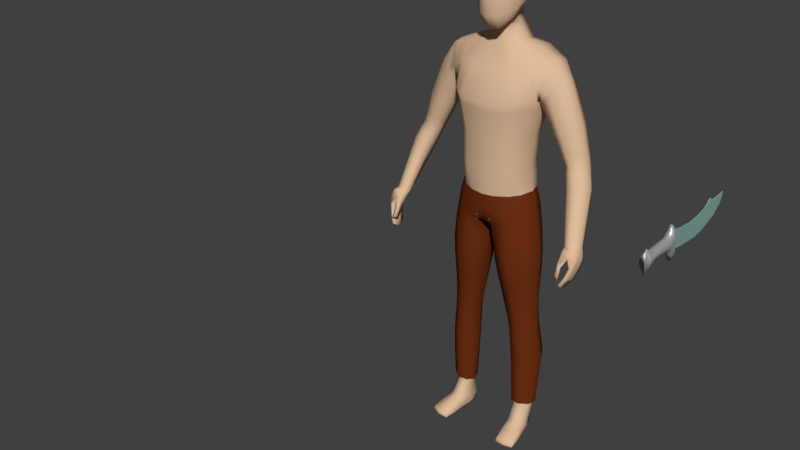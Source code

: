 # Source: HeroT.blend  (saved by Blender 2.79.0; exported with 4.5.12 LTS)
import bpy
from mathutils import Matrix  # noqa: F401  (used for matrix-valued properties, if any)

bpy.ops.wm.read_factory_settings(use_empty=True)
scene = bpy.context.scene
scene.name = 'Scene'

# ---- collections
col_collection_1 = bpy.data.collections.new('Collection 1'); scene.collection.children.link(col_collection_1)
col_collection_2 = bpy.data.collections.new('Collection 2'); scene.collection.children.link(col_collection_2)
col_collection_11 = bpy.data.collections.new('Collection 11'); scene.collection.children.link(col_collection_11)
col_collection_11.hide_render = True
col_collection_11.hide_viewport = True

# ---- materials (node trees are filled in below, after node groups)
mat_skin = bpy.data.materials.new('Skin')
mat_skin.alpha_threshold = 0.0
mat_skin.roughness = 0.5
mat_skin.line_color = (0.0, 0.0, 0.0, 1.0)
mat_frozen_steel_001 = bpy.data.materials.new('Frozen-Steel.001')
mat_frozen_steel_001.alpha_threshold = 0.0
mat_frozen_steel_001.roughness = 0.5
mat_frozen_steel_001.line_color = (0.0, 0.0, 0.0, 1.0)
mat_steel_001 = bpy.data.materials.new('Steel.001')
mat_steel_001.alpha_threshold = 0.0
mat_steel_001.roughness = 0.5
mat_pants = bpy.data.materials.new('Pants')
mat_pants.alpha_threshold = 0.0
mat_pants.roughness = 0.5
mat_pants.line_color = (0.0, 0.0, 0.0, 1.0)

# ---- material node trees
mat_skin.use_nodes = True; mat_skin.node_tree.nodes.clear()
_N = mat_skin.node_tree.nodes; _L = mat_skin.node_tree.links
n0 = _N.new('ShaderNodeOutputMaterial'); n0.name = 'Material Output'; n0.location = (300, 300)
n1 = _N.new('ShaderNodeBsdfDiffuse'); n1.name = 'Diffuse BSDF'; n1.location = (10, 300)
n1.inputs[0].default_value = (0.7357, 0.4997, 0.3274, 1.0)
_L.new(n1.outputs[0], n0.inputs[0])
n0.is_active_output = True
mat_frozen_steel_001.use_nodes = True; mat_frozen_steel_001.node_tree.nodes.clear()
_N = mat_frozen_steel_001.node_tree.nodes; _L = mat_frozen_steel_001.node_tree.links
n0 = _N.new('ShaderNodeOutputMaterial'); n0.name = 'Material Output'; n0.location = (300, 300)
n1 = _N.new('ShaderNodeMixShader'); n1.name = 'Mix Shader'; n1.location = (10, 300)
n2 = _N.new('ShaderNodeBsdfDiffuse'); n2.name = 'Diffuse BSDF'; n2.location = (-190, 200)
n2.inputs[0].default_value = (0.4725, 0.814, 0.7678, 1.0)
n3 = _N.new('ShaderNodeBsdfAnisotropic'); n3.name = 'Glossy BSDF'; n3.location = (-190, 100)
n3.distribution = 'GGX'
n3.inputs[0].default_value = (0.1473, 0.1473, 0.1473, 1.0)
n3.inputs[1].default_value = 0.4472
_L.new(n1.outputs[0], n0.inputs[0])
_L.new(n2.outputs[0], n1.inputs[1])
_L.new(n3.outputs[0], n1.inputs[2])
n0.is_active_output = True
mat_steel_001.use_nodes = True; mat_steel_001.node_tree.nodes.clear()
_N = mat_steel_001.node_tree.nodes; _L = mat_steel_001.node_tree.links
n0 = _N.new('ShaderNodeOutputMaterial'); n0.name = 'Material Output'; n0.location = (300, 300)
n1 = _N.new('ShaderNodeMixShader'); n1.name = 'Mix Shader'; n1.location = (10, 300)
n2 = _N.new('ShaderNodeBsdfAnisotropic'); n2.name = 'Glossy BSDF'; n2.location = (-190, 100)
n2.distribution = 'GGX'
n2.inputs[0].default_value = (0.6267, 0.6267, 0.6267, 1.0)
n2.inputs[1].default_value = 0.4472
n3 = _N.new('ShaderNodeBsdfDiffuse'); n3.name = 'Diffuse BSDF'; n3.location = (-190, 200)
n3.inputs[0].default_value = (0.5596, 0.5596, 0.5596, 1.0)
_L.new(n1.outputs[0], n0.inputs[0])
_L.new(n2.outputs[0], n1.inputs[2])
_L.new(n3.outputs[0], n1.inputs[1])
n0.is_active_output = True
mat_pants.use_nodes = True; mat_pants.node_tree.nodes.clear()
_N = mat_pants.node_tree.nodes; _L = mat_pants.node_tree.links
n0 = _N.new('ShaderNodeOutputMaterial'); n0.name = 'Material Output'; n0.location = (300, 300)
n1 = _N.new('ShaderNodeBsdfDiffuse'); n1.name = 'Diffuse BSDF'; n1.location = (10, 300)
n1.inputs[0].default_value = (0.1574, 0.03045, 0.007049, 1.0)
_L.new(n1.outputs[0], n0.inputs[0])
n0.is_active_output = True

# ---- world
world_world = bpy.data.worlds.new('World'); scene.world = world_world
world_world.color = (0.05088, 0.05088, 0.05088)
world_world.use_sun_shadow = False
world_world.sun_shadow_jitter_overblur = 0.0
world_world.cycles.sampling_method = 'MANUAL'

# ---- meshes
me_cube = bpy.data.meshes.new('Cube')
me_cube.from_pydata([(0.1169, 0.06673, 0.968), (0.1169, -0.0314, 0.968), (0.1119, -0.04143, 1.087), (0.1585, 0.06184, 1.325), (0.1709, 0.08041, 1.458), (0.1708, -0.01386, 1.458), (0.122, 0.0596, 1.2), (0.1119, 0.0596, 1.087), (0.0, 0.09783, 0.8831), (0.0, -0.08139, 0.8831), (0.0, 0.07333, 1.496), (0.0, -0.02454, 1.499), (0.122, -0.04317, 1.2), (0.1579, -0.04141, 1.328), (0.0, 0.0751, 1.046), (0.0, 0.0751, 1.169), (0.0, 0.1194, 1.309), (0.0, -0.117, 1.309), (0.0, -0.09813, 1.169), (0.0, -0.09511, 1.046), (0.02797, 0.104, 0.8866), (0.02797, -0.08191, 0.8866), (0.06197, 0.07799, 1.496), (0.06197, -0.02454, 1.494), (0.06309, -0.09511, 1.067), (0.06441, -0.09813, 1.183), (0.07856, -0.117, 1.315), (0.07856, 0.124, 1.315), (0.06441, 0.07977, 1.183), (0.06309, 0.07977, 1.067), (0.0, 0.05771, 1.567), (0.0, -0.02052, 1.535), (0.03161, 0.05771, 1.567), (0.04334, -0.02052, 1.535), (0.146, 0.06784, 0.1109), (0.1604, 0.02438, 0.1144), (0.1048, 0.04909, 0.11), (0.1095, 0.00658, 0.1135), (0.0, 0.1023, 0.9685), (0.1134, -0.03641, 1.028), (0.1134, 0.0665, 1.028), (0.0, -0.09163, 0.9685), (0.04382, 0.107, 0.979), (0.04382, -0.08644, 0.979), (0.03982, -0.06558, 0.8166), (0.1366, -0.02886, 0.8863), (0.1366, 0.06559, 0.8863), (0.03982, 0.06097, 0.8166), (0.0727, -0.02004, 0.5562), (0.1487, 0.002982, 0.5592), (0.1487, 0.05023, 0.5592), (0.0727, 0.04315, 0.5562), (0.09254, -0.006573, 0.4704), (0.1474, 0.006331, 0.4727), (0.1474, 0.05755, 0.4727), (0.09254, 0.04483, 0.4704), (0.1497, -0.0214, 0.7419), (0.1497, 0.06246, 0.7419), (0.04311, 0.0562, 0.7375), (0.04311, -0.0572, 0.7375), (0.102, 0.001224, 0.3243), (0.164, 0.01381, 0.331), (0.164, 0.08462, 0.331), (0.102, 0.05661, 0.3243), (0.05153, -0.04746, 0.6872), (0.1478, -0.01889, 0.6913), (0.1478, 0.06271, 0.6913), (0.05153, 0.05336, 0.6872), (0.07942, 0.08804, 0.927), (0.0797, -0.05732, 0.927), (0.1209, 0.08449, 1.485), (0.1245, -0.01777, 1.472), (0.09652, -0.07062, 1.077), (0.0986, -0.07291, 1.191), (0.1195, -0.08969, 1.328), (0.1189, 0.1094, 1.327), (0.09774, 0.07246, 1.191), (0.09553, 0.07255, 1.077), (0.1239, 0.06977, 0.1107), (0.133, 0.008987, 0.1141), (0.09009, -0.06394, 1.003), (0.08946, 0.08959, 1.004), (0.08946, 0.07469, 0.8512), (0.0899, -0.07302, 0.8514), (0.1097, 0.0591, 0.5577), (0.1103, -0.03097, 0.5574), (0.1184, 0.0658, 0.472), (0.1189, -0.01884, 0.4715), (0.09634, -0.0683, 0.7395), (0.09565, 0.07242, 0.7397), (0.1337, 0.09348, 0.3278), (0.1341, -0.008782, 0.3275), (0.1002, -0.06275, 0.6889), (0.09954, 0.07236, 0.6891), (0.1299, 0.01768, 0.9697), (0.1713, 0.03667, 1.465), (0.0, 0.01341, 0.8704), (0.1249, 0.009063, 1.088), (0.135, 0.008203, 1.198), (0.1607, 0.01563, 1.332), (0.02052, 0.01392, 0.8759), (0.06832, 0.02974, 1.504), (0.04872, 0.01559, 1.555), (0.162, 0.04712, 0.1104), (0.1002, 0.02527, 0.1092), (0.1264, 0.01506, 1.029), (0.02684, 0.007352, 0.8154), (0.1495, 0.01836, 0.8876), (0.0599, 0.01902, 0.5537), (0.1617, 0.02659, 0.5591), (0.07961, 0.02365, 0.4688), (0.1604, 0.03192, 0.4738), (0.1627, 0.02052, 0.7421), (0.03017, 0.01012, 0.7358), (0.08898, 0.03289, 0.3234), (0.177, 0.04928, 0.3316), (0.1608, 0.0219, 0.6909), (0.03871, 0.01299, 0.6848), (0.103, 0.0685, 0.01228), (0.1287, 0.03338, 1.484), (0.1638, 0.09026, 1.4), (0.162, -0.04557, 1.384), (0.0, 0.114, 1.417), (0.0, -0.07382, 1.417), (0.07082, -0.07382, 1.421), (0.07082, 0.1186, 1.421), (0.1232, 0.109, 1.42), (0.1237, -0.05284, 1.42), (0.2129, 0.07896, 1.362), (0.2417, 0.05678, 1.377), (0.2025, -0.03111, 1.356), (0.2413, -0.001292, 1.376), (0.2481, 0.03085, 1.38), (0.1616, 0.0164, 1.32), (0.1678, -0.01947, 1.317), (0.1678, 0.05715, 1.317), (0.2852, 0.06477, 1.259), (0.2943, 0.06778, 1.13), (0.3196, 0.06139, 1.135), (0.2879, -0.01614, 1.128), (0.3192, 0.00022, 1.135), (0.3249, 0.03407, 1.137), (0.2583, 0.01834, 1.121), (0.2631, -0.006487, 1.122), (0.2617, 0.04934, 1.122), (0.3527, 0.01078, 1.063), (0.2921, 0.03429, 1.262), (0.2446, -0.02174, 1.239), (0.2127, -0.01097, 1.224), (0.2848, -0.003488, 1.259), (0.2527, 0.07191, 1.243), (0.2109, 0.05133, 1.223), (0.2066, 0.01673, 1.221), (0.3558, -0.04137, 0.8765), (0.3732, -0.04284, 0.8832), (0.35, -0.09268, 0.8989), (0.372, -0.07983, 0.9003), (0.3765, -0.05883, 0.8919), (0.3261, -0.07459, 0.8843), (0.333, -0.093, 0.8914), (0.3368, -0.0595, 0.8754), (0.2888, -0.03335, 1.066), (0.3451, -0.01886, 1.076), (0.3164, -0.03766, 1.073), (0.3463, 0.03313, 1.05), (0.3214, 0.03459, 1.043), (0.2842, 0.01383, 1.042), (0.283, -0.01302, 1.054), (0.1912, 0.07325, 1.451), (0.1754, 0.08564, 1.391), (0.1606, 0.05994, 1.326), (0.1612, 0.01642, 1.329), (0.1602, -0.02363, 1.328), (0.1717, -0.03757, 1.378), (0.191, -0.008619, 1.45), (0.1922, 0.03586, 1.456), (0.3742, -0.0441, 0.8735), (0.3576, -0.08563, 0.7628), (0.3724, -0.1076, 0.8875), (0.3542, -0.14, 0.7697), (0.352, -0.05036, 0.8689), (0.3502, -0.08459, 0.7657), (0.3357, -0.112, 0.8813), (0.3449, -0.1418, 0.7726), (0.3796, -0.05992, 0.8161), (0.3714, -0.05894, 0.815), (0.3714, -0.1222, 0.8351), (0.3791, -0.1196, 0.835), (0.3692, -0.07304, 0.7808), (0.3622, -0.07213, 0.7813), (0.3688, -0.1294, 0.8011), (0.3622, -0.1319, 0.8028), (0.3587, -0.1146, 0.863), (0.3836, -0.05076, 0.8454), (0.3703, -0.04983, 0.8429), (0.3828, -0.1107, 0.8626), (0.3789, -0.05772, 0.8806), (0.3789, -0.08543, 0.8874), (0.3419, -0.1083, 0.7583), (0.3419, -0.1283, 0.7632), (0.3265, -0.09249, 0.8744), (0.339, -0.05969, 0.8739), (0.3534, -0.1283, 0.7596), (0.3534, -0.1083, 0.7547), (0.3809, -0.0812, 0.8229), (0.3809, -0.103, 0.8296), (0.3681, -0.103, 0.8284), (0.3681, -0.0812, 0.8216), (0.3591, -0.1136, 0.7962), (0.3591, -0.09269, 0.7888), (0.3704, -0.09269, 0.7876), (0.3704, -0.1136, 0.795), (0.3857, -0.07077, 0.8516), (0.3857, -0.09345, 0.8579), (0.3534, -0.09713, 0.855), (0.3649, -0.07077, 0.8481), (0.3367, -0.1487, 0.8067), (0.3339, -0.1333, 0.8419), (0.3328, -0.1375, 0.8006), (0.3298, -0.1216, 0.8355), (0.3479, -0.1487, 0.7995), (0.3457, -0.1333, 0.8344), (0.344, -0.1375, 0.7934), (0.3413, -0.122, 0.8284), (0.1161, -0.1086, 0.00272), (0.1162, -0.1092, 0.02258), (0.1044, 0.06313, 0.002993), (0.1027, 0.06823, 0.03765), (0.1789, -0.09925, 0.00272), (0.179, -0.09987, 0.02258), (0.1403, 0.06845, 0.002993), (0.1402, 0.07558, 0.03767), (0.1063, -0.02308, 0.007164), (0.1059, -0.01997, 0.0546), (0.1635, -0.0146, 0.007164), (0.1627, -0.01001, 0.05461), (0.1005, 0.02585, 0.04535), (0.1513, 0.03194, 0.003153), (0.1045, 0.025, 0.003153), (0.1546, 0.03577, 0.04537), (0.1221, 0.06716, 0.002581), (0.1201, 0.08153, 0.03569), (0.1479, -0.1067, 0.002376), (0.148, -0.1073, 0.02227), (0.1353, -0.02088, 0.06042), (0.1349, -0.01884, 0.006134), (0.1279, 0.02847, 0.002123), (0.1149, -0.1121, 0.01002), (0.1401, 0.074, 0.01228), (0.1811, -0.1023, 0.01002), (0.1677, -0.01415, 0.01865), (0.1021, -0.02387, 0.01865), (0.1545, 0.03359, 0.01399), (0.1009, 0.02565, 0.01399), (0.1486, -0.1114, 0.01002), (0.1206, 0.07765, 0.01249), (0.1106, -0.07042, 0.003153), (0.1732, -0.06208, 0.0367), (0.1108, -0.07135, 0.0367), (0.1731, -0.06115, 0.003153), (0.142, -0.067, 0.04059), (0.1419, -0.0659, 0.002122), (0.1063, -0.07211, 0.01322), (0.1777, -0.06152, 0.01322), (0.02851, 0.0782, 1.708), (0.07875, -0.03665, 1.712), (0.03303, -0.0439, 1.56), (0.03854, -0.04256, 1.773), (0.03854, 0.03992, 1.771), (0.03198, 0.01657, 1.589), (0.03027, -0.09476, 1.597), (0.0317, -0.09342, 1.711), (0.07324, -0.03732, 1.623), (0.069, 0.02768, 1.647), (0.07556, 0.03148, 1.712), (0.02603, 0.06619, 1.646), (0.03294, 0.06945, 1.745), (0.04978, 0.05115, 1.65), (0.05723, 0.02641, 1.628), (0.06786, -0.03799, 1.75), (0.05614, -0.07034, 1.607), (0.03057, -0.07856, 1.554), (0.0282, 0.05388, 1.616), (0.05453, 0.05889, 1.708), (0.0596, -0.03916, 1.586), (0.06706, 0.03415, 1.75), (0.05931, -0.06917, 1.709), (0.03374, -0.07655, 1.748), (0.0, -0.04565, 1.78), (0.0, 0.04357, 1.777), (0.04162, -0.0006597, 1.781), (0.0, -0.04699, 1.549), (0.03454, -0.02174, 1.572), (0.03101, -0.09791, 1.66), (0.0, -0.1048, 1.594), (0.0, -0.1035, 1.713), (0.07821, -0.03695, 1.667), (0.07316, 0.02996, 1.673), (0.07854, -0.002409, 1.639), (0.08562, -0.001294, 1.715), (0.02597, 0.07438, 1.672), (0.0, 0.07161, 1.643), (0.0, 0.08582, 1.71), (0.04986, -0.06403, 1.579), (0.05496, -0.06247, 1.737), (0.04598, 0.0438, 1.635), (0.05283, 0.0556, 1.736), (0.05075, 0.05605, 1.672), (0.06281, -0.003188, 1.612), (0.07344, -0.0009596, 1.756), (0.05832, -0.07067, 1.662), (0.08504, -0.001748, 1.672), (0.0, 0.05704, 1.609), (0.0, 0.07592, 1.748), (0.0, -0.08494, 1.547), (0.0, -0.08293, 1.753), (0.0, -0.0005184, 1.789), (0.0, -0.02216, 1.56), (0.0, -0.1099, 1.66), (1.024e-10, 0.0816, 1.671), (0.3151, 0.03414, 1.174), (0.248, -0.007827, 1.153), (0.3089, -0.0008874, 1.172), (0.3093, 0.0624, 1.172), (0.275, -0.01781, 1.161), (0.2819, 0.06901, 1.164), (0.2465, 0.04993, 1.152), (0.2429, 0.01786, 1.151), (0.3324, -0.009517, 1.105), (0.3332, 0.04696, 1.092), (0.3081, 0.05084, 1.086), (0.2732, 0.03122, 1.081), (0.2709, 0.002335, 1.087), (0.3391, 0.02219, 1.099), (0.2762, -0.0202, 1.094), (0.3025, -0.02712, 1.1), (0.1481, 0.004541, 0.5189), (0.1481, 0.05364, 0.5189), (0.08194, 0.04393, 0.5163), (0.08194, -0.01377, 0.5163), (0.1143, -0.02532, 0.5174), (0.1137, 0.06222, 0.5178), (0.1611, 0.02907, 0.5194), (0.06644, 0.02118, 0.5142), (0.1057, 0.003902, 0.2189), (0.1622, 0.0191, 0.2227), (0.155, 0.07623, 0.221), (0.1034, 0.05285, 0.2171), (0.1288, 0.08163, 0.2192), (0.1336, 0.0001024, 0.2208), (0.09461, 0.02908, 0.2163), (0.1695, 0.0482, 0.221), (0.06211, -0.03375, 0.626), (0.1482, -0.007953, 0.6296), (0.1482, 0.05647, 0.6296), (0.06211, 0.04826, 0.626), (0.1052, -0.04686, 0.6275), (0.1046, 0.06573, 0.6277), (0.1613, 0.02425, 0.6293), (0.0493, 0.016, 0.6236), (0.1509, -0.04175, 1.303), (0.1514, 0.06141, 1.301), (0.0, 0.1108, 1.282), (0.0, -0.1134, 1.282), (0.07581, -0.1134, 1.29), (0.07581, 0.1154, 1.29), (0.1148, 0.1022, 1.301), (0.1155, -0.08643, 1.301), (0.1557, 0.01419, 1.306)], [], [(365, 28, 15, 362), (125, 27, 16, 122), (364, 26, 17, 363), (24, 25, 18, 19), (43, 24, 19, 41), (42, 20, 8, 38), (124, 23, 11, 123), (11, 23, 33, 31), (100, 21, 9, 96), (28, 29, 14, 15), (105, 97, 2, 39), (97, 98, 12, 2), (368, 99, 13, 360), (76, 77, 29, 28), (349, 344, 37, 79), (119, 101, 23, 71), (127, 71, 23, 124), (81, 68, 20, 42), (80, 72, 24, 43), (72, 73, 25, 24), (367, 74, 26, 364), (126, 75, 27, 125), (366, 76, 28, 365), (33, 292, 317, 31), (22, 10, 30, 32), (101, 22, 32, 102), (35, 235, 239, 103), (351, 345, 35, 103), (348, 346, 34, 78), (350, 347, 36, 104), (69, 80, 43, 21), (77, 81, 42, 29), (94, 105, 39, 1), (29, 42, 38, 14), (21, 43, 41, 9), (100, 20, 47, 106), (68, 0, 46, 82), (94, 1, 45, 107), (69, 21, 44, 83), (359, 355, 51, 108), (357, 354, 50, 84), (358, 353, 49, 109), (356, 352, 48, 85), (343, 338, 55, 110), (341, 337, 54, 86), (342, 336, 53, 111), (340, 339, 52, 87), (83, 44, 59, 88), (107, 45, 56, 112), (82, 46, 57, 89), (106, 47, 58, 113), (110, 55, 63, 114), (86, 54, 62, 90), (111, 53, 61, 115), (87, 52, 60, 91), (88, 59, 64, 92), (112, 56, 65, 116), (89, 57, 66, 93), (113, 58, 67, 117), (58, 89, 93, 67), (56, 88, 92, 65), (53, 87, 91, 61), (55, 86, 90, 63), (47, 82, 89, 58), (45, 83, 88, 56), (336, 340, 87, 53), (338, 341, 86, 55), (353, 356, 85, 49), (355, 357, 84, 51), (1, 69, 83, 45), (20, 68, 82, 47), (7, 40, 81, 77), (1, 39, 80, 69), (347, 348, 78, 36), (79, 244, 235, 35), (361, 6, 76, 366), (120, 3, 75, 126), (360, 13, 74, 367), (2, 12, 73, 72), (39, 2, 72, 80), (40, 0, 68, 81), (121, 5, 71, 127), (95, 119, 71, 5), (345, 349, 79, 35), (6, 7, 77, 76), (4, 70, 119, 95), (37, 233, 244, 79), (59, 113, 117, 64), (57, 112, 116, 66), (54, 111, 115, 62), (52, 110, 114, 60), (44, 106, 113, 59), (46, 107, 112, 57), (337, 342, 111, 54), (339, 343, 110, 52), (354, 358, 109, 50), (352, 359, 108, 48), (0, 94, 107, 46), (21, 100, 106, 44), (0, 40, 105, 94), (344, 350, 104, 37), (346, 351, 103, 34), (104, 236, 233, 37), (23, 101, 102, 33), (102, 269, 292, 33), (70, 22, 101, 119), (361, 3, 99, 368), (7, 6, 98, 97), (40, 7, 97, 105), (20, 100, 96, 8), (13, 121, 127, 74), (4, 120, 126, 70), (70, 126, 125, 22), (74, 127, 124, 26), (26, 124, 123, 17), (22, 125, 122, 10), (325, 323, 138, 137), (320, 322, 140, 141), (323, 320, 141, 138), (324, 321, 143, 139), (169, 168, 129, 128), (170, 169, 128, 135), (171, 170, 135, 133), (172, 171, 133, 134), (174, 173, 130, 131), (173, 172, 134, 130), (168, 175, 132, 129), (175, 174, 131, 132), (145, 162, 156, 157), (164, 145, 157, 154), (163, 161, 159, 155), (162, 163, 155, 156), (326, 325, 137, 144), (327, 326, 144, 142), (321, 327, 142, 143), (322, 324, 139, 140), (131, 130, 147, 149), (134, 133, 152, 148), (133, 135, 151, 152), (135, 128, 150, 151), (130, 134, 148, 147), (129, 132, 146, 136), (132, 131, 149, 146), (128, 129, 136, 150), (157, 196, 176, 154), (156, 197, 196, 157), (155, 178, 197, 156), (159, 182, 178, 155), (165, 164, 154, 153), (166, 165, 153, 160), (167, 166, 160, 158), (161, 167, 158, 159), (334, 332, 167, 161), (332, 331, 166, 167), (331, 330, 165, 166), (330, 329, 164, 165), (328, 335, 163, 162), (335, 334, 161, 163), (329, 333, 145, 164), (333, 328, 162, 145), (95, 5, 174, 175), (4, 95, 175, 168), (121, 13, 172, 173), (5, 121, 173, 174), (13, 99, 171, 172), (99, 3, 170, 171), (3, 120, 169, 170), (120, 4, 168, 169), (199, 202, 179, 183), (194, 180, 176, 193), (215, 201, 180, 194), (195, 178, 182, 192), (158, 200, 182, 159), (213, 197, 178, 195), (211, 205, 187, 190), (190, 187, 186, 191), (209, 207, 185, 189), (189, 185, 184, 188), (181, 189, 188, 177), (198, 209, 189, 181), (179, 190, 191, 183), (202, 211, 190, 179), (205, 213, 195, 187), (187, 195, 192, 186), (207, 215, 194, 185), (185, 194, 193, 184), (186, 192, 214, 206), (206, 214, 215, 207), (184, 193, 212, 204), (204, 212, 213, 205), (177, 188, 210, 203), (203, 210, 211, 202), (183, 191, 208, 199), (199, 208, 209, 198), (191, 186, 206, 208), (208, 206, 207, 209), (188, 184, 204, 210), (210, 204, 205, 211), (193, 176, 196, 212), (212, 196, 197, 213), (160, 201, 200, 158), (153, 180, 201, 160), (214, 200, 201, 215), (181, 177, 203, 198), (198, 203, 202, 199), (216, 217, 219, 218), (218, 219, 223, 222), (222, 223, 221, 220), (220, 221, 217, 216), (218, 222, 220, 216), (219, 217, 182, 200), (154, 176, 180, 153), (217, 221, 192, 182), (223, 219, 200, 214), (221, 223, 214, 192), (253, 236, 227, 118), (255, 241, 231, 248), (263, 257, 229, 249), (254, 243, 225, 247), (261, 259, 228, 242), (260, 258, 225, 243), (36, 227, 236, 104), (246, 237, 234, 245), (252, 239, 235, 250), (262, 258, 233, 251), (248, 231, 239, 252), (240, 230, 237, 246), (78, 241, 227, 36), (251, 233, 236, 253), (34, 231, 241, 78), (226, 240, 246, 238), (238, 246, 245, 232), (103, 239, 231, 34), (257, 260, 243, 229), (256, 261, 242, 224), (249, 229, 243, 254), (118, 227, 241, 255), (226, 118, 255, 240), (228, 249, 254, 242), (232, 251, 253, 238), (230, 248, 252, 237), (256, 262, 251, 232), (237, 252, 250, 234), (242, 254, 247, 224), (259, 263, 249, 228), (240, 255, 248, 230), (238, 253, 118, 226), (234, 250, 263, 259), (224, 247, 262, 256), (232, 245, 261, 256), (235, 244, 260, 257), (247, 225, 258, 262), (244, 233, 258, 260), (245, 234, 259, 261), (250, 235, 257, 263), (264, 300, 319, 302), (264, 302, 313, 276), (264, 276, 306, 283), (264, 283, 307, 300), (265, 296, 311, 299), (265, 299, 309, 279), (265, 279, 304, 286), (265, 286, 310, 296), (266, 291, 317, 292), (266, 292, 308, 284), (266, 284, 303, 281), (266, 281, 314, 291), (267, 279, 309, 290), (267, 290, 316, 288), (267, 288, 315, 287), (267, 287, 304, 279), (268, 285, 306, 276), (268, 276, 313, 289), (268, 289, 316, 290), (268, 290, 309, 285), (32, 282, 269, 102), (269, 282, 305, 278), (269, 278, 308, 292), (30, 312, 282, 32), (270, 281, 303, 280), (270, 280, 310, 293), (270, 293, 318, 294), (270, 294, 314, 281), (271, 293, 310, 286), (271, 286, 304, 287), (271, 287, 315, 295), (271, 295, 318, 293), (272, 284, 308, 298), (272, 298, 311, 296), (272, 296, 310, 280), (272, 280, 303, 284), (273, 278, 305, 277), (273, 277, 307, 297), (273, 297, 311, 298), (273, 298, 308, 278), (274, 297, 307, 283), (274, 283, 306, 285), (274, 285, 309, 299), (274, 299, 311, 297), (275, 282, 312, 301), (275, 301, 319, 300), (275, 300, 307, 277), (275, 277, 305, 282), (149, 147, 324, 322), (148, 152, 327, 321), (152, 151, 326, 327), (151, 150, 325, 326), (147, 148, 321, 324), (136, 146, 320, 323), (146, 149, 322, 320), (150, 136, 323, 325), (141, 140, 328, 333), (138, 141, 333, 329), (139, 143, 334, 335), (140, 139, 335, 328), (137, 138, 329, 330), (144, 137, 330, 331), (142, 144, 331, 332), (143, 142, 332, 334), (48, 108, 343, 339), (50, 109, 342, 337), (51, 84, 341, 338), (49, 85, 340, 336), (85, 48, 339, 340), (109, 49, 336, 342), (84, 50, 337, 341), (108, 51, 338, 343), (62, 115, 351, 346), (60, 114, 350, 344), (61, 91, 349, 345), (63, 90, 348, 347), (114, 63, 347, 350), (90, 62, 346, 348), (115, 61, 345, 351), (91, 60, 344, 349), (64, 117, 359, 352), (66, 116, 358, 354), (67, 93, 357, 355), (65, 92, 356, 353), (92, 64, 352, 356), (116, 65, 353, 358), (93, 66, 354, 357), (117, 67, 355, 359), (6, 361, 368, 98), (12, 360, 367, 73), (3, 361, 366, 75), (75, 366, 365, 27), (73, 367, 364, 25), (98, 368, 360, 12), (25, 364, 363, 18), (27, 365, 362, 16)])
me_cube.polygons.foreach_set('use_smooth', [True] * 351)
me_cube.materials.append(mat_skin)
me_cube.use_remesh_preserve_volume = False
me_cube.use_remesh_preserve_attributes = False
me_cube.use_mirror_vertex_groups = False
me_cube.update()
me_cube_003 = bpy.data.meshes.new('Cube.003')
me_cube_003.from_pydata([(1.414, 0.9701, -2.196), (1.414, -0.9701, -2.196), (-0.6825, -0.9701, -2.257), (-0.6825, 0.9701, -2.257), (1.964, 0.9701, 4.265), (1.964, -0.9701, 4.265), (1.749, -0.9701, 6.658), (1.749, 0.9701, 6.658), (0.8714, 0.9701, 1.089), (0.8714, -0.9701, 1.089), (-1.21, -0.9701, 2.223), (-1.21, 0.9701, 2.223), (1.017, 0.9701, -0.4997), (1.017, -0.9701, -0.4997), (-1.053, -0.9701, -0.01722), (-1.053, 0.9701, -0.01722), (1.025, 0.9701, 2.57), (1.025, -0.9701, 2.57), (-0.7026, -0.9701, 4.312), (-0.7026, 0.9701, 4.312), (0.9304, 0.9701, 1.829), (0.9304, -0.9701, 1.829), (-1.063, -0.9701, 3.267), (-1.063, 0.9701, 3.267), (1.237, 0.9701, 3.418), (1.237, -0.9701, 3.418), (-0.1415, -0.9701, 5.508), (-0.1415, 0.9701, 5.508), (1.475, 0.9701, 3.841), (1.475, -0.9701, 3.841), (0.5485, -0.9701, 6.284), (0.5485, 0.9701, 6.284), (1.665, 0.9701, 4.053), (1.665, -0.9701, 4.053), (1.102, -0.9701, 6.568), (1.102, 0.9701, 6.568), (1.597, -0.9701, 4.942), (1.597, 0.9701, 4.942), (1.379, -0.9701, 6.647), (1.379, 0.9701, 6.647), (1.437, -5.96e-08, -2.249), (-0.7238, 2.98e-07, -2.424), (2.004, -5.364e-07, 4.3), (1.783, 1.788e-07, 6.767), (-1.267, 2.384e-07, 2.195), (0.878, -2.98e-07, 1.026), (1.029, -1.788e-07, -0.6117), (-1.106, 2.384e-07, -0.1143), (-0.7445, 1.788e-07, 4.348), (1.037, -4.172e-07, 2.553), (0.9389, -3.576e-07, 1.789), (-1.116, 2.384e-07, 3.272), (-0.1661, 1.788e-07, 5.581), (1.255, -4.768e-07, 3.426), (0.5451, 1.788e-07, 6.381), (1.5, -4.768e-07, 3.863), (1.116, 1.788e-07, 6.674), (1.697, -4.768e-07, 4.082), (1.401, 1.788e-07, 6.755), (1.626, -1.788e-07, 4.997), (-0.0498, 13.75, -6.113), (0.3095, 13.75, -2.59), (0.08856, 13.49, -6.113), (0.4847, 13.49, -2.59), (0.2392, 12.7, -6.113), (0.6532, 12.7, -2.59), (0.4072, 11.43, -6.113), (0.8085, 11.43, -2.59), (0.5593, 9.723, -6.113), (0.9447, 9.723, -2.59), (0.708, 7.639, -6.113), (1.056, 7.639, -2.59), (0.8902, 5.262, -6.113), (1.139, 5.262, -2.59), (1.117, 2.682, -6.113), (1.191, 2.682, -2.59), (1.383, 1.008e-06, -6.113), (1.208, 1.008e-06, -2.59), (1.117, -2.682, -6.113), (1.191, -2.682, -2.59), (0.8902, -5.262, -6.113), (1.139, -5.262, -2.59), (0.708, -7.639, -6.113), (1.056, -7.639, -2.59), (0.5593, -9.723, -6.113), (0.9447, -9.723, -2.59), (0.4072, -11.43, -6.113), (0.8085, -11.43, -2.59), (0.2392, -12.7, -6.113), (0.6532, -12.7, -2.59), (0.08856, -13.49, -6.113), (0.4847, -13.49, -2.59), (-0.0498, -13.75, -6.113), (0.3095, -13.75, -2.59), (-0.188, -13.49, -6.113), (0.1342, -13.49, -2.59), (-0.3262, -12.7, -6.113), (-0.03432, -12.7, -2.59), (-0.4523, -11.43, -6.113), (-0.1896, -11.43, -2.59), (-0.5811, -9.723, -6.113), (-0.3258, -9.723, -2.59), (-0.7217, -7.639, -6.113), (-0.4375, -7.639, -2.59), (-0.8573, -5.262, -6.113), (-0.5205, -5.262, -2.59), (-1.045, -2.682, -6.113), (-0.5716, -2.682, -2.59), (-1.279, 1.325e-05, -6.113), (-0.5889, 1.325e-05, -2.59), (-1.045, 2.683, -6.113), (-0.5716, 2.683, -2.59), (-0.8573, 5.262, -6.113), (-0.5205, 5.262, -2.59), (-0.7217, 7.639, -6.113), (-0.4375, 7.639, -2.59), (-0.5811, 9.723, -6.113), (-0.3258, 9.723, -2.59), (-0.4523, 11.43, -6.113), (-0.1896, 11.43, -2.59), (-0.3262, 12.7, -6.113), (-0.03432, 12.7, -2.59), (-0.188, 13.49, -6.113), (0.1342, 13.49, -2.59), (0.1184, 13.75, -5.886), (0.2554, 13.49, -5.886), (0.403, 12.7, -5.886), (0.514, 11.43, -5.886), (0.6451, 9.723, -5.886), (0.7858, 7.639, -5.886), (0.9081, 5.262, -5.886), (1.051, 2.682, -5.886), (1.177, 1.008e-06, -5.886), (1.051, -2.682, -5.886), (0.9081, -5.262, -5.886), (0.7858, -7.639, -5.886), (0.6451, -9.723, -5.886), (0.514, -11.43, -5.886), (0.403, -12.7, -5.886), (0.2554, -13.49, -5.886), (0.1184, -13.75, -5.886), (-0.01526, -13.49, -5.886), (-0.1385, -12.7, -5.886), (-0.259, -11.43, -5.886), (-0.3898, -9.723, -5.886), (-0.5055, -7.639, -5.886), (-0.6153, -5.262, -5.886), (-0.75, -2.682, -5.886), (-0.8918, 1.325e-05, -5.886), (-0.75, 2.683, -5.886), (-0.6153, 5.262, -5.886), (-0.5055, 7.639, -5.886), (-0.3898, 9.723, -5.886), (-0.259, 11.43, -5.886), (-0.1385, 12.7, -5.886), (-0.01526, 13.49, -5.886), (0.2098, 13.75, -5.659), (0.3325, 13.49, -5.659), (0.4486, 12.7, -5.659), (0.5437, 11.43, -5.659), (0.6516, 9.723, -5.659), (0.7712, 7.639, -5.659), (0.8937, 5.262, -5.659), (0.9841, 2.682, -5.659), (1.071, 1.008e-06, -5.659), (0.9841, -2.682, -5.659), (0.8937, -5.262, -5.659), (0.7712, -7.639, -5.659), (0.6516, -9.723, -5.659), (0.5437, -11.43, -5.659), (0.4486, -12.7, -5.659), (0.3325, -13.49, -5.659), (0.2098, -13.75, -5.659), (0.09765, -13.49, -5.659), (-0.005203, -12.7, -5.659), (-0.09451, -11.43, -5.659), (-0.1733, -9.723, -5.659), (-0.2618, -7.639, -5.659), (-0.3356, -5.262, -5.659), (-0.4342, -2.682, -5.659), (-0.5605, 1.325e-05, -5.659), (-0.4342, 2.683, -5.659), (-0.3356, 5.262, -5.659), (-0.2618, 7.639, -5.659), (-0.1733, 9.723, -5.659), (-0.09451, 11.43, -5.659), (-0.005202, 12.7, -5.659), (0.09765, 13.49, -5.659), (0.2804, 13.75, -5.463), (0.3829, 13.49, -5.463), (0.48, 12.7, -5.463), (0.5604, 11.43, -5.463), (0.6496, 9.723, -5.463), (0.7462, 7.639, -5.463), (0.8436, 5.262, -5.463), (0.9149, 2.682, -5.463), (0.9818, 1.008e-06, -5.463), (0.9149, -2.682, -5.463), (0.8436, -5.262, -5.463), (0.7462, -7.639, -5.463), (0.6496, -9.723, -5.463), (0.5604, -11.43, -5.463), (0.48, -12.7, -5.463), (0.3829, -13.49, -5.463), (0.2804, -13.75, -5.463), (0.186, -13.49, -5.463), (0.09891, -12.7, -5.463), (0.02285, -11.43, -5.463), (-0.04424, -9.723, -5.463), (-0.1173, -7.639, -5.463), (-0.1777, -5.262, -5.463), (-0.2553, -2.682, -5.463), (-0.352, 1.325e-05, -5.463), (-0.2553, 2.683, -5.463), (-0.1777, 5.262, -5.463), (-0.1173, 7.639, -5.463), (-0.04424, 9.723, -5.463), (0.02285, 11.43, -5.463), (0.09891, 12.7, -5.463), (0.186, 13.49, -5.463), (0.3423, 13.75, -5.189), (0.4313, 13.49, -5.189), (0.5158, 12.7, -5.189), (0.5871, 11.43, -5.189), (0.6632, 9.723, -5.189), (0.743, 7.639, -5.189), (0.8211, 5.262, -5.189), (0.8775, 2.682, -5.189), (0.928, 1.008e-06, -5.189), (0.8775, -2.682, -5.189), (0.8211, -5.262, -5.189), (0.743, -7.639, -5.189), (0.6632, -9.723, -5.189), (0.5871, -11.43, -5.189), (0.5158, -12.7, -5.189), (0.4313, -13.49, -5.189), (0.3423, -13.75, -5.189), (0.2592, -13.49, -5.189), (0.1821, -12.7, -5.189), (0.1141, -11.43, -5.189), (0.05416, -9.723, -5.189), (-0.00827, -7.639, -5.189), (-0.05915, -5.262, -5.189), (-0.1202, -2.682, -5.189), (-0.1927, 1.325e-05, -5.189), (-0.1202, 2.683, -5.189), (-0.05915, 5.262, -5.189), (-0.008269, 7.639, -5.189), (0.05416, 9.723, -5.189), (0.1141, 11.43, -5.189), (0.1821, 12.7, -5.189), (0.2592, 13.49, -5.189), (0.358, 13.75, -4.922), (0.4483, 13.49, -4.922), (0.5342, 12.7, -4.922), (0.6079, 11.43, -4.922), (0.6838, 9.723, -4.922), (0.7605, 7.639, -4.922), (0.833, 5.262, -4.922), (0.8845, 2.682, -4.922), (0.928, 1.008e-06, -4.922), (0.8845, -2.682, -4.922), (0.833, -5.262, -4.922), (0.7605, -7.639, -4.922), (0.6838, -9.723, -4.922), (0.6079, -11.43, -4.922), (0.5342, -12.7, -4.922), (0.4483, -13.49, -4.922), (0.358, -13.75, -4.922), (0.2726, -13.49, -4.922), (0.1927, -12.7, -4.922), (0.1217, -11.43, -4.922), (0.05919, -9.723, -4.922), (-0.003085, -7.639, -4.922), (-0.05308, -5.262, -4.922), (-0.1084, -2.682, -4.922), (-0.1701, 1.325e-05, -4.922), (-0.1084, 2.683, -4.922), (-0.05308, 5.262, -4.922), (-0.003084, 7.639, -4.922), (0.05919, 9.723, -4.922), (0.1217, 11.43, -4.922), (0.1927, 12.7, -4.922), (0.2726, 13.49, -4.922), (0.3211, 13.75, -2.977), (0.4494, 13.49, -2.977), (0.5728, 12.7, -2.977), (0.6857, 11.43, -2.977), (0.7862, 9.723, -2.977), (0.8706, 7.639, -2.977), (0.9353, 5.262, -2.977), (0.9761, 2.682, -2.977), (0.9933, 1.008e-06, -2.977), (0.9761, -2.682, -2.977), (0.9353, -5.262, -2.977), (0.8706, -7.639, -2.977), (0.7862, -9.723, -2.977), (0.6857, -11.43, -2.977), (0.5728, -12.7, -2.977), (0.4494, -13.49, -2.977), (0.3211, -13.75, -2.977), (0.1933, -13.49, -2.977), (0.07082, -12.7, -2.977), (-0.04176, -11.43, -2.977), (-0.1405, -9.723, -2.977), (-0.2229, -7.639, -2.977), (-0.2847, -5.262, -2.977), (-0.326, -2.682, -2.977), (-0.3456, 1.325e-05, -2.977), (-0.326, 2.683, -2.977), (-0.2847, 5.262, -2.977), (-0.2229, 7.639, -2.977), (-0.1405, 9.723, -2.977), (-0.04176, 11.43, -2.977), (0.07082, 12.7, -2.977), (0.1933, 13.49, -2.977), (0.3153, 13.75, -2.783), (0.4586, 13.49, -2.783), (0.5963, 12.7, -2.783), (0.7228, 11.43, -2.783), (0.8345, 9.723, -2.783), (0.927, 7.639, -2.783), (0.9967, 5.262, -2.783), (1.04, 2.682, -2.783), (1.056, 1.008e-06, -2.783), (1.04, -2.682, -2.783), (0.9967, -5.262, -2.783), (0.927, -7.639, -2.783), (0.8345, -9.723, -2.783), (0.7228, -11.43, -2.783), (0.5963, -12.7, -2.783), (0.4586, -13.49, -2.783), (0.3153, -13.75, -2.783), (0.1724, -13.49, -2.783), (0.03504, -12.7, -2.783), (-0.09136, -11.43, -2.783), (-0.2022, -9.723, -2.783), (-0.2938, -7.639, -2.783), (-0.3621, -5.262, -2.783), (-0.4057, -2.682, -2.783), (-0.4231, 1.325e-05, -2.783), (-0.4057, 2.683, -2.783), (-0.3621, 5.262, -2.783), (-0.2938, 7.639, -2.783), (-0.2022, 9.723, -2.783), (-0.09136, 11.43, -2.783), (0.03504, 12.7, -2.783), (0.1724, 13.49, -2.783), (0.1728, 13.75, -1.948), (0.5512, 13.49, -1.805), (0.915, 12.7, -1.998), (1.25, 11.43, -2.125), (1.544, 9.723, -2.152), (1.785, 7.639, -2.181), (1.965, 5.262, -2.233), (2.075, 2.682, -2.281), (2.112, 1.008e-06, -2.304), (2.075, -2.682, -2.281), (1.965, -5.262, -2.233), (1.785, -7.639, -2.181), (1.544, -9.723, -2.152), (1.25, -11.43, -2.125), (0.915, -12.7, -1.998), (0.5512, -13.49, -1.805), (0.1728, -13.75, -1.948), (-0.2056, -13.49, -2.138), (-0.5695, -12.7, -1.934), (-0.9048, -11.43, -1.951), (-1.199, -9.723, -1.969), (-1.44, -7.639, -1.984), (-1.619, -5.262, -1.995), (-1.73, -2.682, -2.006), (-1.767, 1.325e-05, -2.01), (-1.73, 2.683, -2.006), (-1.619, 5.262, -1.995), (-1.44, 7.639, -1.984), (-1.199, 9.723, -1.969), (-0.9048, 11.43, -1.951), (-0.5695, 12.7, -1.934), (-0.2056, 13.49, -2.138), (-0.009191, -13.49, -2.33), (-0.2499, -12.7, -2.228), (-0.9442, 5.262, -2.259), (-0.8257, 7.639, -2.253), (1.148, 9.723, -2.337), (1.308, 7.639, -2.352), (0.9539, -11.43, -2.324), (0.7321, -12.7, -2.261), (-0.9443, -5.262, -2.259), (-1.017, -2.682, -2.264), (0.2411, 13.75, -2.235), (0.4914, 13.49, -2.164), (-0.009188, 13.49, -2.33), (1.499, -2.682, -2.402), (1.426, -5.262, -2.378), (-0.4717, -11.43, -2.237), (-0.6661, 9.723, -2.246), (1.426, 5.262, -2.378), (0.4914, -13.49, -2.164), (-1.042, 1.325e-05, -2.266), (0.7321, 12.7, -2.261), (1.308, -7.639, -2.352), (-0.6661, -9.723, -2.246), (-0.4717, 11.43, -2.237), (1.499, 2.682, -2.402), (0.2411, -13.75, -2.235), (-1.017, 2.683, -2.264), (0.9539, 11.43, -2.324), (1.148, -9.723, -2.337), (-0.8257, -7.639, -2.253), (-0.2499, 12.7, -2.228), (1.524, 1.008e-06, -2.414)], [], [(40, 1, 2, 41), (43, 6, 36, 59), (57, 42, 5, 33), (3, 15, 11, 23, 19, 27, 31, 35, 39, 7, 37, 4, 32, 28, 24, 16, 20, 8, 12, 0), (56, 34, 38, 58), (47, 44, 11, 15), (46, 45, 9, 13), (40, 46, 13, 1), (41, 47, 15, 3), (51, 48, 19, 23), (50, 49, 17, 21), (45, 50, 21, 9), (44, 51, 23, 11), (48, 52, 27, 19), (49, 53, 25, 17), (52, 54, 31, 27), (53, 55, 29, 25), (2, 1, 13, 9, 21, 17, 25, 29, 33, 5, 36, 6, 38, 34, 30, 26, 18, 22, 10, 14), (54, 56, 35, 31), (55, 57, 33, 29), (43, 7, 39, 58), (42, 59, 36, 5), (4, 37, 59, 42), (6, 43, 58, 38), (28, 32, 57, 55), (30, 34, 56, 54), (24, 28, 55, 53), (26, 30, 54, 52), (16, 24, 53, 49), (18, 26, 52, 48), (10, 22, 51, 44), (8, 20, 50, 45), (20, 16, 49, 50), (22, 18, 48, 51), (2, 14, 47, 41), (0, 12, 46, 40), (12, 8, 45, 46), (14, 10, 44, 47), (35, 56, 58, 39), (32, 4, 42, 57), (7, 43, 59, 37), (0, 40, 41, 3), (316, 61, 63, 317), (317, 63, 65, 318), (318, 65, 67, 319), (319, 67, 69, 320), (320, 69, 71, 321), (321, 71, 73, 322), (322, 73, 75, 323), (323, 75, 77, 324), (324, 77, 79, 325), (325, 79, 81, 326), (326, 81, 83, 327), (327, 83, 85, 328), (328, 85, 87, 329), (329, 87, 89, 330), (330, 89, 91, 331), (331, 91, 93, 332), (332, 93, 95, 333), (333, 95, 97, 334), (334, 97, 99, 335), (335, 99, 101, 336), (336, 101, 103, 337), (337, 103, 105, 338), (338, 105, 107, 339), (339, 107, 109, 340), (340, 109, 111, 341), (341, 111, 113, 342), (342, 113, 115, 343), (343, 115, 117, 344), (344, 117, 119, 345), (345, 119, 121, 346), (381, 380, 365, 366), (346, 121, 123, 347), (347, 123, 61, 316), (60, 62, 64, 66, 68, 70, 72, 74, 76, 78, 80, 82, 84, 86, 88, 90, 92, 94, 96, 98, 100, 102, 104, 106, 108, 110, 112, 114, 116, 118, 120, 122), (122, 155, 124, 60), (120, 154, 155, 122), (118, 153, 154, 120), (116, 152, 153, 118), (114, 151, 152, 116), (112, 150, 151, 114), (110, 149, 150, 112), (108, 148, 149, 110), (106, 147, 148, 108), (104, 146, 147, 106), (102, 145, 146, 104), (100, 144, 145, 102), (98, 143, 144, 100), (96, 142, 143, 98), (94, 141, 142, 96), (92, 140, 141, 94), (90, 139, 140, 92), (88, 138, 139, 90), (86, 137, 138, 88), (84, 136, 137, 86), (82, 135, 136, 84), (80, 134, 135, 82), (78, 133, 134, 80), (76, 132, 133, 78), (74, 131, 132, 76), (72, 130, 131, 74), (70, 129, 130, 72), (68, 128, 129, 70), (66, 127, 128, 68), (64, 126, 127, 66), (62, 125, 126, 64), (60, 124, 125, 62), (155, 187, 156, 124), (154, 186, 187, 155), (153, 185, 186, 154), (152, 184, 185, 153), (151, 183, 184, 152), (150, 182, 183, 151), (149, 181, 182, 150), (148, 180, 181, 149), (147, 179, 180, 148), (146, 178, 179, 147), (145, 177, 178, 146), (144, 176, 177, 145), (143, 175, 176, 144), (142, 174, 175, 143), (141, 173, 174, 142), (140, 172, 173, 141), (139, 171, 172, 140), (138, 170, 171, 139), (137, 169, 170, 138), (136, 168, 169, 137), (135, 167, 168, 136), (134, 166, 167, 135), (133, 165, 166, 134), (132, 164, 165, 133), (131, 163, 164, 132), (130, 162, 163, 131), (129, 161, 162, 130), (128, 160, 161, 129), (127, 159, 160, 128), (126, 158, 159, 127), (125, 157, 158, 126), (124, 156, 157, 125), (187, 219, 188, 156), (186, 218, 219, 187), (185, 217, 218, 186), (184, 216, 217, 185), (183, 215, 216, 184), (182, 214, 215, 183), (181, 213, 214, 182), (180, 212, 213, 181), (179, 211, 212, 180), (178, 210, 211, 179), (177, 209, 210, 178), (176, 208, 209, 177), (175, 207, 208, 176), (174, 206, 207, 175), (173, 205, 206, 174), (172, 204, 205, 173), (171, 203, 204, 172), (170, 202, 203, 171), (169, 201, 202, 170), (168, 200, 201, 169), (167, 199, 200, 168), (166, 198, 199, 167), (165, 197, 198, 166), (164, 196, 197, 165), (163, 195, 196, 164), (162, 194, 195, 163), (161, 193, 194, 162), (160, 192, 193, 161), (159, 191, 192, 160), (158, 190, 191, 159), (157, 189, 190, 158), (156, 188, 189, 157), (219, 251, 220, 188), (218, 250, 251, 219), (217, 249, 250, 218), (216, 248, 249, 217), (215, 247, 248, 216), (214, 246, 247, 215), (213, 245, 246, 214), (212, 244, 245, 213), (211, 243, 244, 212), (210, 242, 243, 211), (209, 241, 242, 210), (208, 240, 241, 209), (207, 239, 240, 208), (206, 238, 239, 207), (205, 237, 238, 206), (204, 236, 237, 205), (203, 235, 236, 204), (202, 234, 235, 203), (201, 233, 234, 202), (200, 232, 233, 201), (199, 231, 232, 200), (198, 230, 231, 199), (197, 229, 230, 198), (196, 228, 229, 197), (195, 227, 228, 196), (194, 226, 227, 195), (193, 225, 226, 194), (192, 224, 225, 193), (191, 223, 224, 192), (190, 222, 223, 191), (189, 221, 222, 190), (188, 220, 221, 189), (251, 283, 252, 220), (250, 282, 283, 251), (249, 281, 282, 250), (248, 280, 281, 249), (247, 279, 280, 248), (246, 278, 279, 247), (245, 277, 278, 246), (244, 276, 277, 245), (243, 275, 276, 244), (242, 274, 275, 243), (241, 273, 274, 242), (240, 272, 273, 241), (239, 271, 272, 240), (238, 270, 271, 239), (237, 269, 270, 238), (236, 268, 269, 237), (235, 267, 268, 236), (234, 266, 267, 235), (233, 265, 266, 234), (232, 264, 265, 233), (231, 263, 264, 232), (230, 262, 263, 231), (229, 261, 262, 230), (228, 260, 261, 229), (227, 259, 260, 228), (226, 258, 259, 227), (225, 257, 258, 226), (224, 256, 257, 225), (223, 255, 256, 224), (222, 254, 255, 223), (221, 253, 254, 222), (220, 252, 253, 221), (283, 315, 284, 252), (282, 314, 315, 283), (281, 313, 314, 282), (280, 312, 313, 281), (279, 311, 312, 280), (278, 310, 311, 279), (277, 309, 310, 278), (276, 308, 309, 277), (275, 307, 308, 276), (274, 306, 307, 275), (273, 305, 306, 274), (272, 304, 305, 273), (271, 303, 304, 272), (270, 302, 303, 271), (269, 301, 302, 270), (268, 300, 301, 269), (267, 299, 300, 268), (266, 298, 299, 267), (265, 297, 298, 266), (264, 296, 297, 265), (263, 295, 296, 264), (262, 294, 295, 263), (261, 293, 294, 262), (260, 292, 293, 261), (259, 291, 292, 260), (258, 290, 291, 259), (257, 289, 290, 258), (256, 288, 289, 257), (255, 287, 288, 256), (254, 286, 287, 255), (253, 285, 286, 254), (252, 284, 285, 253), (315, 347, 316, 284), (314, 346, 347, 315), (313, 345, 346, 314), (312, 344, 345, 313), (311, 343, 344, 312), (310, 342, 343, 311), (309, 341, 342, 310), (308, 340, 341, 309), (307, 339, 340, 308), (306, 338, 339, 307), (305, 337, 338, 306), (304, 336, 337, 305), (303, 335, 336, 304), (302, 334, 335, 303), (301, 333, 334, 302), (300, 332, 333, 301), (299, 331, 332, 300), (298, 330, 331, 299), (297, 329, 330, 298), (296, 328, 329, 297), (295, 327, 328, 296), (294, 326, 327, 295), (293, 325, 326, 294), (292, 324, 325, 293), (291, 323, 324, 292), (290, 322, 323, 291), (289, 321, 322, 290), (288, 320, 321, 289), (287, 319, 320, 288), (286, 318, 319, 287), (285, 317, 318, 286), (284, 316, 317, 285), (383, 382, 374, 375), (385, 384, 352, 353), (387, 386, 361, 362), (389, 388, 370, 371), (391, 390, 348, 349), (390, 392, 379, 348), (394, 393, 357, 358), (395, 381, 366, 367), (396, 383, 375, 376), (397, 385, 353, 354), (398, 387, 362, 363), (399, 389, 371, 372), (400, 391, 349, 350), (401, 394, 358, 359), (402, 395, 367, 368), (403, 396, 376, 377), (404, 397, 354, 355), (405, 398, 363, 364), (406, 399, 372, 373), (407, 400, 350, 351), (408, 401, 359, 360), (409, 402, 368, 369), (410, 403, 377, 378), (411, 404, 355, 356), (380, 405, 364, 365), (382, 406, 373, 374), (384, 407, 351, 352), (386, 408, 360, 361), (388, 409, 369, 370), (392, 410, 378, 379), (393, 411, 356, 357), (79, 77, 411, 393), (123, 121, 410, 392), (105, 103, 409, 388), (87, 85, 408, 386), (69, 67, 407, 384), (113, 111, 406, 382), (95, 93, 405, 380), (77, 75, 404, 411), (121, 119, 403, 410), (103, 101, 402, 409), (85, 83, 401, 408), (67, 65, 400, 407), (111, 109, 399, 406), (93, 91, 398, 405), (75, 73, 397, 404), (119, 117, 396, 403), (101, 99, 395, 402), (83, 81, 394, 401), (65, 63, 391, 400), (109, 107, 389, 399), (91, 89, 387, 398), (73, 71, 385, 397), (117, 115, 383, 396), (99, 97, 381, 395), (81, 79, 393, 394), (61, 123, 392, 390), (63, 61, 390, 391), (107, 105, 388, 389), (89, 87, 386, 387), (71, 69, 384, 385), (115, 113, 382, 383), (97, 95, 380, 381), (372, 371, 373), (371, 370, 374, 373), (370, 369, 375, 374), (369, 368, 376, 375), (368, 367, 377, 376), (367, 366, 378, 377), (366, 365, 379, 378), (365, 364, 348, 379), (349, 348, 364, 363), (350, 349, 363, 362), (351, 350, 362, 361), (352, 351, 361, 360), (353, 352, 360, 359), (354, 353, 359, 358), (355, 354, 358, 357), (356, 355, 357)])
me_cube_003.polygons.foreach_set('use_smooth', [0, 0, 0, 0, 0, 0, 0, 0, 0, 0, 0, 0, 0, 0, 0, 0, 0, 0, 0, 0, 0, 0, 0, 0, 0, 0, 0, 0, 0, 0, 0, 0, 0, 0, 0, 0, 0, 0, 0, 0, 0, 0, 1, 1, 1, 1, 1, 1, 1, 1, 1, 1, 1, 1, 1, 1, 1, 1, 1, 1, 1, 1, 1, 1, 1, 1, 1, 1, 1, 1, 1, 1, 1, 1, 1, 1, 1, 1, 1, 1, 1, 1, 1, 1, 1, 1, 1, 1, 1, 1, 1, 1, 1, 1, 1, 1, 1, 1, 1, 1, 1, 1, 1, 1, 1, 1, 1, 1, 1, 1, 1, 1, 1, 1, 1, 1, 1, 1, 1, 1, 1, 1, 1, 1, 1, 1, 1, 1, 1, 1, 1, 1, 1, 1, 1, 1, 1, 1, 1, 1, 1, 1, 1, 1, 1, 1, 1, 1, 1, 1, 1, 1, 1, 1, 1, 1, 1, 1, 1, 1, 1, 1, 1, 1, 1, 1, 1, 1, 1, 1, 1, 1, 1, 1, 1, 1, 1, 1, 1, 1, 1, 1, 1, 1, 1, 1, 1, 1, 1, 1, 1, 1, 1, 1, 1, 1, 1, 1, 1, 1, 1, 1, 1, 1, 1, 1, 1, 1, 1, 1, 1, 1, 1, 1, 1, 1, 1, 1, 1, 1, 1, 1, 1, 1, 1, 1, 1, 1, 1, 1, 1, 1, 1, 1, 1, 1, 1, 1, 1, 1, 1, 1, 1, 1, 1, 1, 1, 1, 1, 1, 1, 1, 1, 1, 1, 1, 1, 1, 1, 1, 1, 1, 1, 1, 1, 1, 1, 1, 1, 1, 1, 1, 1, 1, 1, 1, 1, 1, 1, 1, 1, 1, 1, 1, 1, 1, 1, 1, 1, 1, 1, 1, 1, 1, 1, 1, 1, 1, 1, 1, 1, 1, 1, 1, 1, 1, 1, 1, 1, 1, 1, 1, 1, 1, 1, 1, 1, 1, 1, 1, 1, 1, 1, 1, 1, 1, 1, 1, 1, 1, 1, 1, 1, 1, 1, 1, 1, 1, 1, 1, 1, 1, 1, 1, 1, 1, 1, 1, 1, 1, 1, 1, 1, 1, 1, 1, 1, 1, 1, 1, 1, 1, 1, 1, 1, 1, 1, 1, 1, 1, 1, 1, 1, 1, 1, 1, 1, 1, 1])
me_cube_003.polygons.foreach_set('material_index', [0, 0, 0, 0, 0, 0, 0, 0, 0, 0, 0, 0, 0, 0, 0, 0, 0, 0, 0, 0, 0, 0, 0, 0, 0, 0, 0, 0, 0, 0, 0, 0, 0, 0, 0, 0, 0, 0, 0, 0, 0, 0, 1, 1, 1, 1, 1, 1, 1, 1, 1, 1, 1, 1, 1, 1, 1, 1, 1, 1, 1, 1, 1, 1, 1, 1, 1, 1, 1, 1, 1, 1, 1, 1, 1, 1, 1, 1, 1, 1, 1, 1, 1, 1, 1, 1, 1, 1, 1, 1, 1, 1, 1, 1, 1, 1, 1, 1, 1, 1, 1, 1, 1, 1, 1, 1, 1, 1, 1, 1, 1, 1, 1, 1, 1, 1, 1, 1, 1, 1, 1, 1, 1, 1, 1, 1, 1, 1, 1, 1, 1, 1, 1, 1, 1, 1, 1, 1, 1, 1, 1, 1, 1, 1, 1, 1, 1, 1, 1, 1, 1, 1, 1, 1, 1, 1, 1, 1, 1, 1, 1, 1, 1, 1, 1, 1, 1, 1, 1, 1, 1, 1, 1, 1, 1, 1, 1, 1, 1, 1, 1, 1, 1, 1, 1, 1, 1, 1, 1, 1, 1, 1, 1, 1, 1, 1, 1, 1, 1, 1, 1, 1, 1, 1, 1, 1, 1, 1, 1, 1, 1, 1, 1, 1, 1, 1, 1, 1, 1, 1, 1, 1, 1, 1, 1, 1, 1, 1, 1, 1, 1, 1, 1, 1, 1, 1, 1, 1, 1, 1, 1, 1, 1, 1, 1, 1, 1, 1, 1, 1, 1, 1, 1, 1, 1, 1, 1, 1, 1, 1, 1, 1, 1, 1, 1, 1, 1, 1, 1, 1, 1, 1, 1, 1, 1, 1, 1, 1, 1, 1, 1, 1, 1, 1, 1, 1, 1, 1, 1, 1, 1, 1, 1, 1, 1, 1, 1, 1, 1, 1, 1, 1, 1, 1, 1, 1, 1, 1, 1, 1, 1, 1, 1, 1, 1, 1, 1, 1, 1, 1, 1, 1, 1, 1, 1, 1, 1, 1, 1, 1, 1, 1, 1, 1, 1, 1, 1, 1, 1, 1, 1, 1, 1, 1, 1, 1, 1, 1, 1, 1, 1, 1, 1, 1, 1, 1, 1, 1, 1, 1, 1, 1, 1, 1, 1, 1, 1, 1, 1, 1, 1, 1, 1, 1, 1, 1, 1, 1, 1])
me_cube_003.materials.append(mat_frozen_steel_001)
me_cube_003.materials.append(mat_steel_001)
me_cube_003.use_remesh_preserve_volume = False
me_cube_003.use_remesh_preserve_attributes = False
me_cube_003.use_mirror_vertex_groups = False
me_cube_003.update()
me_cube_001 = bpy.data.meshes.new('Cube.001')
me_cube_001.from_pydata([(0.1339, 0.07141, 0.9037), (0.135, -0.03584, 0.9038), (0.0, 0.1086, 0.8844), (0.0, -0.08393, 0.8824), (0.03021, 0.09605, 0.8725), (0.03143, -0.07938, 0.8723), (0.1541, 0.07816, 0.1276), (0.1686, 0.0168, 0.1308), (0.09425, 0.0566, 0.1271), (0.103, -0.00205, 0.1296), (0.0, 0.106, 0.9796), (0.1177, -0.03436, 0.9874), (0.1173, 0.06485, 0.9874), (0.0, -0.09337, 0.9796), (0.04268, 0.1088, 0.9816), (0.04341, -0.0885, 0.9816), (0.03616, -0.06609, 0.7997), (0.1479, -0.0343, 0.8202), (0.1461, 0.07027, 0.8201), (0.03547, 0.0788, 0.7997), (0.06595, -0.02773, 0.5564), (0.1571, -0.008524, 0.5618), (0.1545, 0.06096, 0.5628), (0.06531, 0.05342, 0.558), (0.08445, -0.01487, 0.4555), (0.1593, -0.002066, 0.4607), (0.1567, 0.06948, 0.4626), (0.0828, 0.05589, 0.4572), (0.1551, -0.03098, 0.7535), (0.1526, 0.06966, 0.7536), (0.03813, 0.0629, 0.7396), (0.03889, -0.06035, 0.7391), (0.09426, -0.007694, 0.3285), (0.1714, 0.006337, 0.3347), (0.1677, 0.08818, 0.3354), (0.09135, 0.06513, 0.3292), (0.04635, -0.0514, 0.6826), (0.1559, -0.02673, 0.6886), (0.1532, 0.0691, 0.6891), (0.04574, 0.06067, 0.6838), (0.08786, 0.09526, 0.8888), (0.09036, -0.07424, 0.8892), (0.1204, 0.08155, 0.1275), (0.1372, -0.004339, 0.1309), (0.08841, -0.0667, 0.9845), (0.08738, 0.09351, 0.9846), (0.0923, 0.08632, 0.8097), (0.09578, -0.07677, 0.8099), (0.1084, 0.07191, 0.5608), (0.113, -0.04077, 0.5588), (0.1173, 0.07955, 0.4607), (0.1229, -0.02808, 0.458), (0.09952, -0.07498, 0.7461), (0.09511, 0.08408, 0.7466), (0.1276, 0.09704, 0.3326), (0.1345, -0.01921, 0.3314), (0.1032, -0.06809, 0.6853), (0.0987, 0.08262, 0.6867), (0.1505, 0.01823, 0.9066), (0.0, 0.01182, 0.8613), (0.01187, 0.01258, 0.8602), (0.1745, 0.04968, 0.1284), (0.08711, 0.02521, 0.1272), (0.1286, 0.0155, 0.988), (0.01697, 0.006827, 0.7975), (0.1646, 0.01952, 0.8219), (0.04821, 0.01783, 0.5552), (0.173, 0.02699, 0.5627), (0.06782, 0.0239, 0.4546), (0.174, 0.03412, 0.4624), (0.1724, 0.02079, 0.7544), (0.01945, 0.00785, 0.738), (0.07705, 0.03028, 0.3275), (0.1854, 0.04788, 0.3358), (0.1726, 0.02242, 0.6894), (0.02768, 0.01106, 0.6815), (0.1571, -0.005319, 0.5175), (0.1545, 0.06312, 0.5191), (0.07372, 0.05384, 0.514), (0.07467, -0.02119, 0.5122), (0.1171, -0.03432, 0.5148), (0.1122, 0.07356, 0.5174), (0.1725, 0.0295, 0.5187), (0.05682, 0.02047, 0.5109), (0.09915, -0.005085, 0.2179), (0.1716, 0.01189, 0.2215), (0.162, 0.08516, 0.2196), (0.09291, 0.0614, 0.2166), (0.1247, 0.0913, 0.2182), (0.1369, -0.01135, 0.2199), (0.08241, 0.0279, 0.216), (0.1813, 0.04991, 0.2203), (0.05607, -0.03925, 0.6213), (0.1564, -0.0175, 0.627), (0.1538, 0.06483, 0.6276), (0.05552, 0.05681, 0.6227), (0.1082, -0.05434, 0.6236), (0.1036, 0.07703, 0.6252), (0.1727, 0.02466, 0.6279), (0.03806, 0.01451, 0.6204), (0.0, -0.09059, 0.9308), (0.03777, -0.08587, 0.9268), (0.0, 0.1093, 0.9319), (0.128, -0.0361, 0.9459), (0.1272, 0.06926, 0.9459), (0.03673, 0.1043, 0.927), (0.09033, -0.07218, 0.937), (0.08835, 0.0962, 0.9367), (0.1415, 0.01688, 0.9478)], [], [(105, 4, 2, 102), (60, 5, 3, 59), (89, 84, 9, 43), (107, 40, 4, 105), (91, 85, 7, 61), (88, 86, 6, 42), (90, 87, 8, 62), (106, 44, 15, 101), (108, 63, 11, 103), (101, 15, 13, 100), (60, 4, 19, 64), (40, 0, 18, 46), (58, 1, 17, 65), (41, 5, 16, 47), (99, 95, 23, 66), (97, 94, 22, 48), (98, 93, 21, 67), (96, 92, 20, 49), (83, 78, 27, 68), (81, 77, 26, 50), (82, 76, 25, 69), (80, 79, 24, 51), (47, 16, 31, 52), (65, 17, 28, 70), (46, 18, 29, 53), (64, 19, 30, 71), (68, 27, 35, 72), (50, 26, 34, 54), (69, 25, 33, 73), (51, 24, 32, 55), (52, 31, 36, 56), (70, 28, 37, 74), (53, 29, 38, 57), (71, 30, 39, 75), (30, 53, 57, 39), (28, 52, 56, 37), (25, 51, 55, 33), (27, 50, 54, 35), (19, 46, 53, 30), (17, 47, 52, 28), (76, 80, 51, 25), (78, 81, 50, 27), (93, 96, 49, 21), (95, 97, 48, 23), (1, 41, 47, 17), (4, 40, 46, 19), (103, 11, 44, 106), (87, 88, 42, 8), (104, 0, 40, 107), (85, 89, 43, 7), (31, 71, 75, 36), (29, 70, 74, 38), (26, 69, 73, 34), (24, 68, 72, 32), (16, 64, 71, 31), (18, 65, 70, 29), (77, 82, 69, 26), (79, 83, 68, 24), (94, 98, 67, 22), (92, 99, 66, 20), (0, 58, 65, 18), (5, 60, 64, 16), (104, 12, 63, 108), (84, 90, 62, 9), (86, 91, 61, 6), (4, 60, 59, 2), (20, 66, 83, 79), (22, 67, 82, 77), (23, 48, 81, 78), (21, 49, 80, 76), (49, 20, 79, 80), (67, 21, 76, 82), (48, 22, 77, 81), (66, 23, 78, 83), (34, 73, 91, 86), (32, 72, 90, 84), (33, 55, 89, 85), (35, 54, 88, 87), (72, 35, 87, 90), (54, 34, 86, 88), (73, 33, 85, 91), (55, 32, 84, 89), (36, 75, 99, 92), (38, 74, 98, 94), (39, 57, 97, 95), (37, 56, 96, 93), (56, 36, 92, 96), (74, 37, 93, 98), (57, 38, 94, 97), (75, 39, 95, 99), (0, 104, 108, 58), (12, 104, 107, 45), (1, 103, 106, 41), (5, 101, 100, 3), (58, 108, 103, 1), (41, 106, 101, 5), (45, 107, 105, 14), (14, 105, 102, 10)])
me_cube_001.polygons.foreach_set('use_smooth', [True] * 98)
me_cube_001.materials.append(mat_pants)
me_cube_001.use_remesh_preserve_volume = False
me_cube_001.use_remesh_preserve_attributes = False
me_cube_001.use_mirror_vertex_groups = False
me_cube_001.update()
arm_armature = bpy.data.armatures.new('Armature')  # bones are not reproduced

# ---- objects
ob_cube = bpy.data.objects.new('Cube', me_cube)
ob_cube_001 = bpy.data.objects.new('Cube.001', me_cube_003)
ob_pants = bpy.data.objects.new('Pants', me_cube_001)
ob_armature = bpy.data.objects.new('Armature', arm_armature)

# ---- transforms, parenting, visibility, modifiers, constraints
ob_cube.parent = ob_armature
ob_cube.location = (0.0, 0.0, 0.0)
ob_cube.lock_rotations_4d = False
ob_cube.empty_display_type = 'ARROWS'
ob_cube.lineart.crease_threshold = 0.0
_vg = ob_cube.vertex_groups.new(name='Hips')
for _i, _w in zip([0, 1, 2, 6, 7, 8, 9, 12, 14, 15, 18, 19, 20, 21, 24, 25, 28, 29, 38, 39, 40, 41, 42, 43, 44, 46, 47, 68, 69, 72, 73, 76, 77, 80, 81, 82, 83, 94, 96, 97, 98, 100, 105, 106, 107], [0.2226, 0.1345, 0.151, 0.01542, 0.1894, 0.6699, 0.6492, 0.00839, 0.6091, 0.1015, 0.05328, 0.4382, 0.5928, 0.5809, 0.2071, 0.02387, 0.04859, 0.2994, 0.7203, 0.4525, 0.4289, 0.7226, 0.6428, 0.6586, 0.1137, 0.06185, 0.1179, 0.2945, 0.1312, 0.1713, 0.01504, 0.02973, 0.2244, 0.5238, 0.4867, 0.08854, 0.02729, 0.1387, 0.7738, 0.1633, 0.0153, 0.7229, 0.4184, 0.1233, 0.003757]): _vg.add([_i], _w, 'REPLACE')
_vg = ob_cube.vertex_groups.new(name='Spine')
for _i, _w in zip([0, 1, 2, 3, 6, 7, 12, 13, 14, 15, 16, 17, 18, 19, 24, 25, 26, 27, 28, 29, 38, 39, 40, 41, 42, 43, 68, 72, 73, 74, 75, 76, 77, 80, 81, 94, 97, 98, 99, 105, 122, 123, 124, 134, 170, 171, 172, 360, 361, 362, 363, 364, 365, 366, 367, 368], [0.1026, 0.05891, 0.737, 0.05565, 0.7254, 0.6668, 0.7674, 0.09651, 0.2989, 0.7523, 0.1465, 0.4793, 0.8562, 0.5129, 0.715, 0.8334, 0.3562, 0.1222, 0.7692, 0.5831, 0.1008, 0.2903, 0.2811, 0.1192, 0.1351, 0.1297, 0.05205, 0.7293, 0.8041, 0.1939, 0.09491, 0.7499, 0.6337, 0.1996, 0.2058, 0.07502, 0.699, 0.7459, 0.04121, 0.282, 0.01616, 0.08352, 0.05814, 0.005111, 0.04479, 0.02335, 0.06845, 0.1864, 0.1525, 0.2185, 0.5969, 0.3652, 0.1912, 0.1544, 0.2565, 0.1467]): _vg.add([_i], _w, 'REPLACE')
_vg = ob_cube.vertex_groups.new(name='Chest')
for _i, _w in zip([3, 6, 7, 10, 11, 12, 13, 15, 16, 17, 18, 22, 23, 25, 26, 27, 28, 30, 31, 32, 33, 70, 71, 73, 74, 75, 76, 98, 99, 101, 120, 121, 122, 123, 124, 125, 126, 127, 133, 134, 135, 169, 170, 171, 172, 173, 266, 291, 292, 314, 317, 360, 361, 362, 363, 364, 365, 366, 367, 368], [0.1261, 0.1094, 0.005067, 0.421, 0.6517, 0.1039, 0.204, 0.1007, 0.6466, 0.4475, 0.06291, 0.08271, 0.1386, 0.08734, 0.5001, 0.528, 0.1098, 0.06395, 0.1893, 0.004441, 0.09137, 0.01834, 0.03324, 0.0976, 0.4913, 0.3291, 0.109, 0.09507, 0.09266, 0.006025, 0.03973, 0.06948, 0.5662, 0.7364, 0.5625, 0.2022, 0.08464, 0.1564, 0.02522, 0.05773, 0.03913, 0.01972, 0.1073, 0.07464, 0.1442, 0.05085, 0.01738, 0.05093, 0.01118, 0.006481, 0.08556, 0.3605, 0.3097, 0.6078, 0.3337, 0.5094, 0.5431, 0.4445, 0.5007, 0.2945]): _vg.add([_i], _w, 'REPLACE')
_vg = ob_cube.vertex_groups.new(name='Neck')
for _i, _w in zip([10, 11, 22, 23, 30, 31, 32, 33, 101, 102, 122, 123, 125, 266, 269, 270, 272, 273, 275, 277, 278, 280, 281, 282, 284, 291, 292, 294, 298, 300, 301, 303, 305, 308, 312, 314, 317, 319], [0.4496, 0.1294, 0.106, 0.08908, 0.7584, 0.4793, 0.7051, 0.5124, 0.087, 0.6435, 0.09026, 0.0007662, 0.01968, 0.1527, 0.1164, 0.03908, 0.01498, 0.003056, 0.05551, 0.02232, 0.03968, 0.03234, 0.0922, 0.1305, 0.07473, 0.1693, 0.1792, 0.04694, 0.00411, 0.009238, 0.08851, 0.07342, 0.05478, 0.0541, 0.2394, 0.1006, 0.2456, 0.02979]): _vg.add([_i], _w, 'REPLACE')
_vg = ob_cube.vertex_groups.new(name='Head')
for _i, _w in zip([11, 23, 30, 31, 32, 33, 102, 264, 265, 266, 267, 268, 269, 270, 271, 272, 273, 274, 275, 276, 277, 278, 279, 280, 281, 282, 283, 284, 285, 286, 287, 288, 289, 290, 291, 292, 293, 294, 295, 296, 297, 298, 299, 300, 301, 302, 303, 304, 305, 306, 307, 308, 309, 310, 311, 312, 313, 314, 315, 316, 317, 318, 319], [0.06225, 0.01822, 0.1555, 0.2517, 0.1771, 0.1867, 0.1993, 0.9848, 0.9925, 0.774, 0.9981, 0.9973, 0.8559, 0.9341, 0.99, 0.9544, 0.9673, 0.9918, 0.936, 0.9933, 0.9574, 0.9445, 0.9964, 0.9399, 0.8626, 0.8486, 0.9884, 0.8916, 0.9958, 0.991, 0.9954, 0.9984, 0.9972, 0.9987, 0.7429, 0.7398, 0.976, 0.9277, 0.9887, 0.9814, 0.9816, 0.9641, 0.9929, 0.9659, 0.8997, 0.981, 0.8919, 0.995, 0.9353, 0.9936, 0.9755, 0.9277, 0.9969, 0.9787, 0.9832, 0.731, 0.9922, 0.8484, 0.9952, 0.9995, 0.6213, 0.9735, 0.9545]): _vg.add([_i], _w, 'REPLACE')
_vg = ob_cube.vertex_groups.new(name='Shoulder.L')
for _i, _w in zip([0, 1, 2, 3, 4, 5, 6, 7, 9, 10, 11, 12, 13, 16, 17, 18, 19, 20, 21, 22, 23, 24, 25, 26, 27, 28, 30, 31, 32, 33, 34, 35, 36, 37, 39, 40, 41, 43, 44, 45, 46, 47, 48, 49, 50, 51, 52, 53, 54, 55, 56, 57, 58, 59, 60, 61, 62, 63, 64, 65, 66, 67, 69, 70, 71, 72, 73, 74, 75, 76, 79, 80, 83, 85, 87, 88, 91, 92, 94, 95, 97, 98, 99, 100, 101, 102, 103, 104, 105, 106, 107, 108, 109, 110, 111, 112, 113, 114, 115, 116, 117, 118, 119, 120, 121, 122, 123, 124, 125, 126, 127, 128, 129, 130, 131, 132, 133, 134, 135, 139, 140, 141, 142, 143, 144, 145, 147, 148, 151, 152, 154, 155, 156, 157, 158, 159, 161, 162, 163, 164, 166, 167, 168, 169, 170, 171, 172, 173, 174, 175, 176, 177, 178, 179, 182, 183, 184, 186, 187, 188, 190, 191, 192, 193, 195, 196, 197, 198, 199, 200, 201, 202, 203, 204, 205, 206, 210, 211, 212, 213, 214, 215, 216, 217, 218, 220, 221, 222, 223, 224, 225, 226, 227, 228, 229, 230, 231, 232, 233, 234, 235, 236, 237, 238, 239, 242, 243, 244, 247, 248, 249, 250, 251, 252, 253, 254, 256, 257, 258, 259, 260, 262, 263, 265, 266, 267, 268, 269, 270, 271, 272, 273, 274, 275, 277, 278, 279, 280, 281, 282, 284, 285, 286, 287, 288, 289, 290, 291, 292, 293, 294, 295, 296, 297, 298, 299, 303, 304, 305, 307, 308, 309, 310, 311, 312, 314, 315, 316, 317, 318, 321, 324, 326, 327, 328, 331, 332, 333, 334, 335, 336, 337, 339, 340, 342, 343, 344, 345, 346, 347, 349, 350, 351, 352, 353, 354, 355, 356, 358, 359, 360, 361, 362, 363, 364, 365, 366, 367, 368], [0.0, 0.0, 0.0, 0.0, 0.9673, 0.1616, 0.0, 0.0, 0.0, 0.0, 0.0, 0.0, 0.0, 0.0, 0.0, 0.0, 0.0, 0.0, 0.0, 0.06069, 0.013, 0.0, 0.0, 0.0, 0.0, 0.006385, 0.0, 0.0, 0.0, 0.0, 0.0, 0.0, 0.0, 0.0, 0.0, 0.0, 0.0, 0.0, 0.0, 0.0, 0.0, 0.0, 0.0, 0.0, 0.0, 0.0, 0.0, 0.0, 0.0, 0.0, 0.0, 0.0, 0.0, 0.0, 0.0, 0.0, 0.0, 0.0, 0.0, 0.0, 0.0, 0.0, 0.0, 0.01745, 0.02991, 0.0, 0.0, 0.0, 0.0, 0.0, 0.0, 0.0, 0.0, 0.0, 0.0, 0.0, 0.0, 0.0, 0.0, 0.9999, 0.0, 0.0, 0.0, 0.0, 0.0, 0.0, 0.0, 0.0, 0.0, 0.0, 0.0, 0.0, 0.0, 0.0, 0.0, 0.0, 0.0, 0.0, 0.0, 0.0, 0.0, 0.0, 0.9415, 0.0, 0.03738, 0.0, 0.01507, 0.0, 0.0, 0.0, 0.0, 0.0, 0.003065, 0.02733, 0.01742, 0.01029, 0.0, 0.0, 0.0, 0.0, 0.0, 0.0, 0.0, 0.0, 0.0, 0.0, 0.0, 0.0, 0.0, 0.0, 0.0, 0.0, 0.0, 0.0, 0.0, 0.0, 0.0, 0.0, 0.0, 0.0, 0.0, 0.0, 1.0, 0.0, 0.0, 0.0, 0.0, 0.0, 1.0, 1.0, 0.0, 0.0, 0.0, 0.0, 0.0, 0.0, 0.0, 0.0, 0.0, 0.0, 0.0, 0.0, 0.0, 0.0, 0.0, 0.0, 0.0, 0.0, 0.0, 0.0, 0.0, 0.0, 0.0, 0.0, 0.0, 0.0, 0.0, 0.0, 0.0, 0.0, 0.0, 0.0, 0.0, 0.0, 0.0, 0.0, 0.0, 0.0, 0.0, 0.0, 0.0, 0.0, 0.0, 0.0, 0.0, 0.0, 0.0, 0.0, 0.0, 0.0, 0.0, 0.0, 0.0, 0.0, 0.0, 0.0, 0.0, 0.0, 0.0, 0.0, 0.0, 0.0, 0.0, 0.0, 0.0, 0.0, 0.0, 0.0, 0.0, 0.0, 0.0, 0.0, 0.0, 0.0, 0.0, 0.0, 0.0, 0.0, 0.0, 0.0, 0.0, 0.0, 0.0, 0.0, 0.0, 0.0, 0.0, 0.0, 0.0, 0.0, 0.0, 0.0, 0.0, 0.0, 0.0, 0.0, 0.0, 0.0, 0.0, 0.0, 0.0, 0.0, 0.0, 0.0, 0.0, 0.0, 0.0, 0.0, 0.0004926, 0.0, 0.0, 0.0, 0.0, 0.0, 0.0, 0.0, 0.0, 0.0, 0.0, 0.0, 0.0, 0.0, 0.0, 0.0, 0.0, 0.0, 0.0, 0.0, 0.0, 0.0, 0.0, 0.0, 0.0, 0.0, 0.0, 0.0, 0.0, 0.0, 0.0, 0.0, 0.0, 0.0, 0.0, 0.0, 0.0, 0.0, 0.0, 0.0, 0.0, 0.0, 0.0, 0.0, 0.0, 0.0, 0.0, 0.0, 0.0, 0.0, 0.0]): _vg.add([_i], _w, 'REPLACE')
_vg = ob_cube.vertex_groups.new(name='Upper Arm.L')
for _i, _w in zip([3, 4, 5, 6, 10, 11, 12, 13, 16, 17, 22, 23, 26, 27, 28, 31, 32, 33, 70, 71, 73, 74, 75, 76, 95, 98, 99, 101, 102, 119, 120, 121, 122, 124, 125, 126, 127, 128, 129, 130, 131, 132, 133, 134, 135, 136, 137, 138, 139, 140, 141, 142, 143, 144, 146, 147, 148, 149, 150, 151, 152, 165, 166, 167, 168, 169, 170, 171, 172, 173, 174, 175, 264, 266, 269, 270, 272, 273, 275, 276, 277, 278, 280, 281, 282, 284, 291, 292, 293, 294, 296, 298, 300, 301, 302, 303, 305, 306, 307, 308, 310, 311, 312, 313, 314, 318, 319, 320, 321, 322, 323, 324, 325, 326, 327, 328, 329, 330, 331, 333, 334, 360, 361, 362, 363, 364, 365, 366, 367, 368], [0.0, 0.0, 0.2022, 0.0, 0.0, 0.0, 0.0, 0.0, 0.0, 0.0005059, 0.0, 0.0004602, 0.0, 0.0, 0.0, 0.0, 0.0, 0.0, 0.008406, 0.0, 0.01979, 0.0, 0.1431, 0.0, 0.0, 0.0, 0.0, 0.0, 0.0, 0.0, 0.2394, 0.2183, 0.0, 0.001555, 0.06957, 0.09659, 0.01358, 0.2588, 0.6224, 0.4848, 0.544, 0.4779, 0.4443, 0.6574, 0.2491, 0.9823, 0.1952, 0.1944, 0.1464, 0.1478, 0.167, 0.01586, 0.165, 0.02977, 0.9853, 0.9889, 0.9859, 0.9874, 0.9826, 0.8973, 0.8009, 0.0, 0.0, 0.0, 0.0, 0.2672, 0.4718, 0.5875, 0.7187, 0.3373, 0.0, 0.0, 0.0, 0.0, 0.0, 0.0, 0.0, 0.0, 0.0, 0.0, 0.0, 0.02747, 0.0, 0.0, 0.0, 0.0, 0.0, 0.0, 0.0, 0.0, 0.0, 0.0, 0.0, 0.0, 0.0, 0.0, 0.0, 0.0, 0.0, 0.0, 0.0, 0.0, 0.0, 0.0, 0.0, 0.0, 0.0, 0.8778, 0.8629, 0.8693, 0.866, 0.8591, 0.8718, 0.7385, 0.7299, 0.008926, 0.01825, 0.01499, 0.0, 0.01232, 0.00489, 0.0, 0.0, 0.0, 0.0, 0.0, 0.0, 0.0, 0.0, 0.001342]): _vg.add([_i], _w, 'REPLACE')
_vg = ob_cube.vertex_groups.new(name='Lower Arm.L')
for _i, _w in zip([30, 32, 33, 102, 137, 138, 139, 140, 141, 142, 143, 144, 145, 161, 162, 163, 164, 165, 166, 167, 265, 266, 269, 270, 272, 273, 274, 278, 280, 282, 284, 286, 292, 293, 296, 297, 298, 299, 303, 308, 310, 311, 312, 320, 321, 322, 323, 324, 325, 326, 327, 328, 329, 330, 331, 332, 333, 334, 335], [0.0, 0.0, 0.0, 0.0, 0.8042, 0.8049, 0.853, 0.8515, 0.8322, 0.8553, 0.8346, 0.8201, 0.9758, 0.9901, 0.984, 0.9817, 0.9714, 0.9761, 0.9843, 0.9888, 0.0, 0.0, 0.0, 0.0, 0.0, 0.0, 0.0, 0.0, 0.0, 0.0, 0.0, 0.0, 0.0, 0.0, 0.0, 0.0, 0.0, 0.0, 0.0, 0.0, 0.0, 0.0, 0.0, 0.1217, 0.1365, 0.1302, 0.1333, 0.1404, 0.1276, 0.1201, 0.1192, 0.9675, 0.9616, 0.9643, 0.9745, 0.979, 0.9649, 0.9709, 0.9722]): _vg.add([_i], _w, 'REPLACE')
_vg = ob_cube.vertex_groups.new(name='Hand.L')
for _i, _w in zip([153, 154, 155, 156, 157, 158, 159, 160, 164, 176, 178, 180, 182, 184, 185, 186, 187, 192, 193, 194, 195, 196, 197, 200, 201, 204, 205, 207, 212, 213, 214, 215], [0.9761, 0.9778, 0.9429, 0.9806, 0.9842, 0.9221, 0.8895, 0.9691, 0.0001011, 0.9602, 0.3952, 0.9566, 0.06485, 0.1702, 0.1619, 0.04626, 0.07779, 0.1088, 0.8418, 0.8174, 0.6325, 0.9698, 0.9124, 0.202, 0.9479, 0.0865, 0.04966, 0.09007, 0.8919, 0.8912, 0.1243, 0.8359]): _vg.add([_i], _w, 'REPLACE')
_vg = ob_cube.vertex_groups.new(name='Fingers01.L')
for _i, _w in zip([177, 181, 184, 185, 186, 187, 188, 189, 190, 191, 192, 193, 194, 195, 204, 205, 206, 207, 208, 209, 210, 211, 212, 213, 214, 215], [0.03267, 0.04204, 0.7184, 0.7017, 0.7644, 0.7916, 0.1204, 0.1111, 0.07485, 0.07134, 0.04641, 0.1288, 0.1385, 0.1056, 0.8448, 0.8981, 0.9055, 0.8153, 0.0009331, 0.06853, 0.06861, 0.001552, 0.09134, 0.06805, 0.07278, 0.08489]): _vg.add([_i], _w, 'REPLACE')
_vg = ob_cube.vertex_groups.new(name='Finger02.L')
for _i, _w in zip([177, 179, 181, 183, 184, 185, 186, 187, 188, 189, 190, 191, 198, 199, 202, 203, 204, 205, 206, 207, 208, 209, 210, 211], [0.9508, 0.9876, 0.9448, 0.99, 0.1065, 0.1301, 0.09684, 0.07466, 0.8541, 0.8658, 0.9134, 0.9179, 0.9956, 0.9982, 0.9983, 0.9937, 0.06626, 0.03742, 0.03674, 0.08324, 0.9724, 0.9221, 0.9222, 0.9718]): _vg.add([_i], _w, 'REPLACE')
_vg = ob_cube.vertex_groups.new(name='Thumb01.L')
for _i, _w in zip([155, 158, 159, 178, 182, 186, 187, 192, 195, 197, 200, 201, 206, 213, 214, 215, 217, 219, 221, 223], [0.04068, 0.06299, 0.1025, 0.5741, 0.9228, 0.08506, 0.05255, 0.7879, 0.238, 0.07421, 0.8021, 0.03415, 0.01321, 0.01873, 0.7325, 0.06415, 0.4932, 0.781, 0.0564, 0.06955]): _vg.add([_i], _w, 'REPLACE')
_vg = ob_cube.vertex_groups.new(name='Thumb02.L')
for _i, _w in zip([192, 214, 216, 217, 218, 219, 220, 221, 222, 223], [0.04957, 0.06553, 0.9781, 0.5049, 0.9951, 0.2132, 1.024, 0.9418, 1.004, 0.9283]): _vg.add([_i], _w, 'REPLACE')
_vg = ob_cube.vertex_groups.new(name='Shoulder.R')
for _i, _w in zip([4, 5, 13, 71, 95, 99, 119, 124, 168, 174, 175], [0.0, 0.0, 0.0, 0.0, 0.0, 0.0, 0.0, 0.0, 0.0, 0.0, 0.0]): _vg.add([_i], _w, 'REPLACE')
_vg = ob_cube.vertex_groups.new(name='Upper Arm.R')
for _i, _w in zip([0, 1, 2, 3, 5, 6, 7, 11, 12, 13, 17, 18, 19, 21, 23, 24, 25, 26, 31, 33, 39, 40, 41, 43, 46, 71, 72, 73, 74, 75, 76, 77, 80, 81, 94, 97, 98, 99, 100, 101, 102, 105, 107, 123, 124, 128, 131, 132, 133, 135, 136, 137, 138, 139, 140, 141, 144, 146, 147, 149, 150, 151, 158, 162, 163, 169, 170, 171, 172, 174, 200, 216, 266, 270, 272, 280, 281, 284, 292, 294, 303, 308, 314, 317, 320, 322, 323, 324, 325, 326, 328, 331, 333, 335, 360, 361, 363, 364, 366, 367, 368], [0.0, 0.0, 0.0, 0.0, 0.0, 0.0, 0.0, 0.0, 0.0, 0.0, 0.0, 0.0, 0.0, 0.0, 0.0, 0.0, 0.0, 0.0, 0.0, 0.0, 0.0, 0.0, 0.0, 0.0, 0.0, 0.0, 0.0, 0.0, 0.0, 0.0, 0.0, 0.0, 0.0, 0.0, 0.0, 0.0, 0.0, 0.0, 0.0, 0.0, 0.0, 0.0, 0.0, 0.0, 0.0, 0.0, 0.0, 0.0, 0.0, 0.0, 0.0, 0.0, 0.0, 0.0, 0.0, 0.0, 0.0, 0.0, 0.0, 0.0, 0.0, 0.0, 0.0, 0.0, 0.0, 0.0, 0.0, 0.0, 0.0, 0.0, 0.0, 0.0, 0.0, 0.0, 0.0, 0.0, 0.0, 0.0, 0.0, 0.0, 0.0, 0.0, 0.0, 0.0, 0.0, 0.0, 0.0, 0.0, 0.0, 0.0, 0.0, 0.0, 0.0, 0.0, 0.0, 0.0, 0.0, 0.0, 0.0, 0.0, 0.0]): _vg.add([_i], _w, 'REPLACE')
_vg = ob_cube.vertex_groups.new(name='Lower Arm.R')
_vg = ob_cube.vertex_groups.new(name='Hand.R')
_vg = ob_cube.vertex_groups.new(name='Fingers01.R')
_vg = ob_cube.vertex_groups.new(name='Finger02.R')
_vg = ob_cube.vertex_groups.new(name='Thumb01.R')
_vg = ob_cube.vertex_groups.new(name='Thumb02.R')
_vg = ob_cube.vertex_groups.new(name='Upper Leg.L')
for _i, _w in zip([0, 1, 2, 7, 8, 9, 14, 19, 20, 21, 24, 29, 38, 39, 40, 41, 42, 43, 44, 45, 46, 47, 48, 49, 50, 51, 52, 53, 54, 55, 56, 57, 58, 59, 64, 65, 66, 67, 68, 69, 72, 77, 80, 81, 82, 83, 84, 85, 86, 87, 88, 89, 92, 93, 94, 96, 97, 100, 105, 106, 107, 108, 109, 110, 111, 112, 113, 116, 117, 137, 138, 142, 144, 329, 330, 331, 332, 336, 337, 338, 339, 340, 341, 342, 343, 352, 353, 354, 355, 356, 357, 358, 359], [0.663, 0.8038, 0.0, 0.0, 0.3081, 0.3315, 0.0, 0.0, 0.2608, 0.3874, 0.0, 0.0, 0.0, 0.0, 0.0, 0.0, 0.0004544, 0.0, 0.8775, 0.9751, 0.9232, 0.8782, 0.9848, 0.9702, 0.9542, 0.9755, 0.03179, 0.07492, 0.09916, 0.06203, 0.9972, 0.9906, 0.9799, 0.9769, 0.9947, 0.9987, 0.9962, 0.9947, 0.6503, 0.846, 0.0, 0.0, 0.0, 0.08164, 0.9036, 0.9598, 0.9632, 0.9838, 0.09291, 0.05727, 0.9926, 0.9857, 0.9975, 0.9954, 0.7817, 0.2213, 0.0, 0.2362, 0.0, 0.8757, 0.9637, 0.9782, 0.9574, 0.05117, 0.1005, 0.9956, 0.9815, 0.9977, 0.9956, 0.0, 0.0, 0.0, 0.0, 0.0, 0.0, 0.0, 0.0, 0.8426, 0.7943, 0.857, 0.8974, 0.8855, 0.8148, 0.8059, 0.8701, 0.9977, 0.9966, 0.9932, 0.9961, 0.9979, 0.9944, 0.9941, 0.9969]): _vg.add([_i], _w, 'REPLACE')
_vg = ob_cube.vertex_groups.new(name='Lower Leg.L')
for _i, _w in zip([34, 35, 36, 37, 49, 50, 52, 53, 54, 55, 60, 61, 62, 63, 78, 79, 84, 86, 87, 90, 91, 103, 104, 109, 110, 111, 114, 115, 118, 226, 227, 230, 231, 233, 235, 236, 237, 238, 239, 240, 241, 244, 246, 248, 252, 253, 255, 336, 337, 338, 339, 340, 341, 342, 343, 344, 345, 346, 347, 348, 349, 350, 351], [0.9612, 0.9567, 0.9663, 0.9415, 0.009617, 0.04149, 0.9591, 0.9251, 0.9008, 0.938, 0.9994, 0.997, 0.995, 0.9985, 0.9624, 0.9555, 0.0235, 0.9071, 0.9427, 0.9957, 0.9986, 0.9533, 0.9506, 0.03501, 0.9488, 0.8995, 0.9992, 0.9954, 0.09572, 0.08383, 0.1018, 0.1307, 0.1084, 0.05691, 0.01765, 0.08316, 0.01521, 0.01598, 0.04362, 0.1092, 0.1092, 0.05045, 0.008698, 0.183, 0.02225, 0.03054, 0.1763, 0.1574, 0.2057, 0.1429, 0.1026, 0.1145, 0.1852, 0.1941, 0.1299, 0.9989, 0.9986, 0.9981, 0.9991, 0.9983, 0.999, 0.999, 0.998]): _vg.add([_i], _w, 'REPLACE')
_vg = ob_cube.vertex_groups.new(name='Foot.L')
for _i, _w in zip([35, 37, 79, 103, 104, 118, 224, 225, 226, 227, 228, 229, 230, 231, 232, 233, 234, 235, 236, 237, 238, 239, 240, 241, 243, 244, 245, 246, 247, 248, 249, 250, 251, 252, 253, 255, 256, 257, 258, 259, 260, 261, 262, 263], [0.03348, 0.05574, 0.03672, 0.03709, 0.03742, 0.3458, 0.08602, 0.1647, 0.4088, 0.2367, 0.01758, 0.07954, 0.4519, 0.2419, 0.8724, 0.9166, 0.9176, 0.9528, 0.8329, 0.8677, 0.8376, 0.9055, 0.4051, 0.2075, 0.04826, 0.9371, 0.9175, 0.8512, 0.09202, 0.4151, 0.0331, 0.9399, 0.8761, 0.8737, 0.8292, 0.3681, 0.2175, 0.7645, 0.6768, 0.1103, 0.8562, 0.01994, 0.3121, 0.1966]): _vg.add([_i], _w, 'REPLACE')
_vg = ob_cube.vertex_groups.new(name='Toes.L')
for _i, _w in zip([224, 225, 228, 229, 232, 234, 242, 243, 245, 247, 249, 250, 251, 254, 256, 257, 258, 259, 260, 261, 262, 263], [0.9129, 0.8333, 0.966, 0.9201, 0.1042, 0.07134, 0.9916, 0.9505, 0.0714, 0.9069, 0.9582, 0.04765, 0.09517, 0.9853, 0.7792, 0.2325, 0.3146, 0.8888, 0.1387, 0.9646, 0.6842, 0.8023]): _vg.add([_i], _w, 'REPLACE')
_vg = ob_cube.vertex_groups.new(name='Upper Leg.R')
_vg = ob_cube.vertex_groups.new(name='Lower Leg.R')
_vg = ob_cube.vertex_groups.new(name='Foot.R')
_vg = ob_cube.vertex_groups.new(name='Toes.R')
_vg = ob_cube.vertex_groups.new(name='Leg IK.L')
for _i, _w in zip([34, 35, 36, 37, 78, 103, 104, 118, 224, 225, 226, 227, 228, 230, 231, 232, 233, 234, 235, 236, 237, 238, 239, 240, 241, 242, 245, 246, 247, 248, 249, 250, 251, 252, 253, 255, 256, 258, 259, 261, 262, 263, 350, 351], [0.0, 0.0, 0.0, 0.0, 0.0, 0.0, 0.0, 0.0, 0.0, 0.0, 0.0, 0.02003, 0.0, 0.0, 0.009171, 0.0, 0.0, 0.0, 0.0, 0.0, 0.0, 0.0, 0.0, 0.0, 0.04238, 0.0, 0.0, 0.0, 0.0, 0.0, 0.0, 0.0, 0.0, 0.0, 0.0, 0.0, 0.0, 0.0, 0.0, 0.0, 0.0, 0.0, 0.0, 0.0]): _vg.add([_i], _w, 'REPLACE')
_vg = ob_cube.vertex_groups.new(name='Leg IK.R')
_m = ob_cube.modifiers.new('Mirror', 'MIRROR')
_m.use_clip = True
_m = ob_cube.modifiers.new('Armature', 'ARMATURE')
_m.object = ob_armature
_m.use_deform_preserve_volume = True
ob_cube_001.location = (-0.3494, -0.2582, 0.9336)
ob_cube_001.rotation_euler = (-5.591e-08, -0.9533, 1.571)
ob_cube_001.scale = (0.04171, 0.001668, 0.04936)
ob_cube_001.lock_rotations_4d = False
ob_cube_001.empty_display_type = 'ARROWS'
ob_cube_001.lineart.crease_threshold = 0.0
_vg = ob_cube_001.vertex_groups.new(name='Hips')
_vg = ob_cube_001.vertex_groups.new(name='Spine')
_vg = ob_cube_001.vertex_groups.new(name='Chest')
_vg = ob_cube_001.vertex_groups.new(name='Neck')
_vg = ob_cube_001.vertex_groups.new(name='Head')
_vg = ob_cube_001.vertex_groups.new(name='Shoulder.L')
_vg = ob_cube_001.vertex_groups.new(name='Upper Arm.L')
_vg = ob_cube_001.vertex_groups.new(name='Lower Arm.L')
_vg = ob_cube_001.vertex_groups.new(name='Hand.L')
_vg = ob_cube_001.vertex_groups.new(name='Fingers01.L')
_vg = ob_cube_001.vertex_groups.new(name='Finger02.L')
_vg = ob_cube_001.vertex_groups.new(name='Thumb01.L')
_vg = ob_cube_001.vertex_groups.new(name='Thumb02.L')
_vg = ob_cube_001.vertex_groups.new(name='Shoulder.R')
_vg = ob_cube_001.vertex_groups.new(name='Upper Arm.R')
_vg = ob_cube_001.vertex_groups.new(name='Lower Arm.R')
_vg = ob_cube_001.vertex_groups.new(name='Hand.R')
_vg = ob_cube_001.vertex_groups.new(name='Fingers01.R')
_vg = ob_cube_001.vertex_groups.new(name='Finger02.R')
_vg = ob_cube_001.vertex_groups.new(name='Thumb01.R')
_vg = ob_cube_001.vertex_groups.new(name='Thumb02.R')
_vg = ob_cube_001.vertex_groups.new(name='Upper Leg.L')
_vg = ob_cube_001.vertex_groups.new(name='Lower Leg.L')
_vg = ob_cube_001.vertex_groups.new(name='Foot.L')
_vg = ob_cube_001.vertex_groups.new(name='Toes.L')
_vg = ob_cube_001.vertex_groups.new(name='Upper Leg.R')
_vg = ob_cube_001.vertex_groups.new(name='Lower Leg.R')
_vg = ob_cube_001.vertex_groups.new(name='Foot.R')
_vg = ob_cube_001.vertex_groups.new(name='Toes.R')
_vg = ob_cube_001.vertex_groups.new(name='Leg IK.L')
_vg = ob_cube_001.vertex_groups.new(name='Leg IK.R')
_vg = ob_cube_001.vertex_groups.new(name='Fingers01.R.001')
_vg = ob_cube_001.vertex_groups.new(name='Pole Target.R')
_vg = ob_cube_001.vertex_groups.new(name='Pole Target.L')
_c = ob_cube_001.constraints.new('CHILD_OF'); _c.name = 'Child Of'
_c.target = ob_armature
_c.subtarget = 'Sword'
_c.set_inverse_pending = False
_c.inverse_matrix = ((-1.0, -1.581e-06, -2.051e-06, -0.35), (-1.12e-07, -0.8023, 0.5969, -0.5806), (-2.647e-06, 0.5969, 0.8023, -0.6168), (0.0, 0.0, 0.0, 1.0))
ob_pants.parent = ob_armature
ob_pants.location = (0.0, 0.0, 0.0)
ob_pants.lock_rotations_4d = False
ob_pants.empty_display_type = 'ARROWS'
ob_pants.lineart.crease_threshold = 0.0
_vg = ob_pants.vertex_groups.new(name='Hips')
for _i, _w in zip([0, 1, 2, 3, 4, 5, 10, 11, 12, 13, 14, 15, 16, 18, 19, 40, 41, 44, 45, 46, 47, 58, 59, 60, 63, 64, 65, 100, 101, 102, 103, 104, 105, 106, 107, 108], [0.2226, 0.1345, 0.6699, 0.6492, 0.5928, 0.5809, 0.7203, 0.4525, 0.4289, 0.7226, 0.6428, 0.6586, 0.1137, 0.06185, 0.1179, 0.2945, 0.1312, 0.5238, 0.4867, 0.08854, 0.02729, 0.1387, 0.7738, 0.7229, 0.4184, 0.1233, 0.003757, 0.6859, 0.6197, 0.6951, 0.2935, 0.3258, 0.6178, 0.3275, 0.3906, 0.2786]): _vg.add([_i], _w, 'REPLACE')
_vg = ob_pants.vertex_groups.new(name='Spine')
for _i, _w in zip([0, 1, 10, 11, 12, 13, 14, 15, 40, 44, 45, 58, 63, 100, 101, 102, 103, 104, 105, 106, 107, 108], [0.1026, 0.05891, 0.1008, 0.2903, 0.2811, 0.1192, 0.1351, 0.1297, 0.05205, 0.1996, 0.2058, 0.07502, 0.282, 0.0596, 0.06483, 0.05039, 0.1746, 0.1919, 0.06754, 0.09978, 0.1289, 0.1785]): _vg.add([_i], _w, 'REPLACE')
_vg = ob_pants.vertex_groups.new(name='Chest')
_vg = ob_pants.vertex_groups.new(name='Neck')
_vg = ob_pants.vertex_groups.new(name='Head')
_vg = ob_pants.vertex_groups.new(name='Shoulder.L')
for _i, _w in zip([0, 1, 3, 4, 5, 6, 7, 8, 9, 11, 12, 13, 15, 16, 17, 18, 19, 20, 21, 22, 23, 24, 25, 26, 27, 28, 29, 30, 31, 32, 33, 34, 35, 36, 37, 38, 39, 41, 43, 44, 47, 49, 51, 52, 55, 56, 58, 60, 61, 62, 63, 64, 65, 66, 67, 68, 69, 70, 71, 72, 73, 74, 75, 76, 77, 79, 80, 82, 83, 84, 85, 86, 87, 89, 90, 91, 92, 93, 94, 95, 96, 98, 99], [0.0, 0.0, 0.0, 0.0, 0.0, 0.0, 0.0, 0.0, 0.0, 0.0, 0.0, 0.0, 0.0, 0.0, 0.0, 0.0, 0.0, 0.0, 0.0, 0.0, 0.0, 0.0, 0.0, 0.0, 0.0, 0.0, 0.0, 0.0, 0.0, 0.0, 0.0, 0.0, 0.0, 0.0, 0.0, 0.0, 0.0, 0.0, 0.0, 0.0, 0.0, 0.0, 0.0, 0.0, 0.0, 0.0, 0.0, 0.0, 0.0, 0.0, 0.0, 0.0, 0.0, 0.0, 0.0, 0.0, 0.0, 0.0, 0.0, 0.0, 0.0, 0.0, 0.0, 0.0, 0.0, 0.0, 0.0, 0.0, 0.0, 0.0, 0.0, 0.0, 0.0, 0.0, 0.0, 0.0, 0.0, 0.0, 0.0, 0.0, 0.0, 0.0, 0.0]): _vg.add([_i], _w, 'REPLACE')
_vg = ob_pants.vertex_groups.new(name='Upper Arm.L')
_vg = ob_pants.vertex_groups.new(name='Lower Arm.L')
_vg = ob_pants.vertex_groups.new(name='Hand.L')
_vg = ob_pants.vertex_groups.new(name='Fingers01.L')
_vg = ob_pants.vertex_groups.new(name='Finger02.L')
_vg = ob_pants.vertex_groups.new(name='Thumb01.L')
_vg = ob_pants.vertex_groups.new(name='Thumb02.L')
_vg = ob_pants.vertex_groups.new(name='Shoulder.R')
_vg = ob_pants.vertex_groups.new(name='Upper Arm.R')
for _i, _w in zip([0, 1, 5, 11, 12, 13, 15, 18, 44, 45, 58, 60, 63, 65], [0.0, 0.0, 0.0, 0.0, 0.0, 0.0, 0.0, 0.0, 0.0, 0.0, 0.0, 0.0, 0.0, 0.0]): _vg.add([_i], _w, 'REPLACE')
_vg = ob_pants.vertex_groups.new(name='Lower Arm.R')
_vg = ob_pants.vertex_groups.new(name='Hand.R')
_vg = ob_pants.vertex_groups.new(name='Fingers01.R')
_vg = ob_pants.vertex_groups.new(name='Finger02.R')
_vg = ob_pants.vertex_groups.new(name='Thumb01.R')
_vg = ob_pants.vertex_groups.new(name='Thumb02.R')
_vg = ob_pants.vertex_groups.new(name='Upper Leg.L')
for _i, _w in zip([0, 1, 2, 3, 4, 5, 10, 11, 12, 13, 14, 15, 16, 17, 18, 19, 20, 21, 22, 23, 24, 25, 26, 27, 28, 29, 30, 31, 36, 37, 38, 39, 40, 41, 44, 45, 46, 47, 48, 49, 50, 51, 52, 53, 56, 57, 58, 59, 60, 63, 64, 65, 66, 67, 68, 69, 70, 71, 74, 75, 76, 77, 78, 79, 80, 81, 82, 83, 92, 93, 94, 95, 96, 97, 98, 99, 100, 101, 102, 103, 104, 105, 106, 107, 108], [0.5971, 0.4998, 0.0, 0.0, 0.0, 0.2995, 0.0, 0.0, 0.0, 0.0, 0.0, 0.0, 0.855, 0.9233, 0.9232, 0.8782, 0.9848, 0.9702, 0.9542, 0.9755, 0.03179, 0.07492, 0.09916, 0.06203, 0.9972, 0.9906, 0.9799, 0.9743, 0.9947, 0.9987, 0.9962, 0.9947, 0.06449, 0.6829, 0.0, 0.0, 0.9036, 0.9111, 0.9632, 0.9838, 0.09291, 0.05727, 0.9926, 0.9857, 0.9975, 0.9954, 0.4798, 0.2268, 0.2144, 0.0, 0.9059, 0.9637, 0.9782, 0.9574, 0.05117, 0.1005, 0.9956, 0.9815, 0.9977, 0.9956, 0.8426, 0.7943, 0.857, 0.8974, 0.8855, 0.8148, 0.8059, 0.8701, 0.9977, 0.9966, 0.9932, 0.9961, 0.9979, 0.9944, 0.9941, 0.9969, 0.0, 0.0, 0.0, 0.0, 0.0, 0.0, 0.0, 0.0, 0.0]): _vg.add([_i], _w, 'REPLACE')
_vg = ob_pants.vertex_groups.new(name='Lower Leg.L')
for _i, _w in zip([6, 7, 8, 9, 21, 22, 24, 25, 26, 27, 32, 33, 34, 35, 42, 43, 48, 50, 51, 54, 55, 61, 62, 67, 68, 69, 72, 73, 76, 77, 78, 79, 80, 81, 82, 83, 84, 85, 86, 87, 88, 89, 90, 91], [0.9612, 0.9567, 0.9663, 0.9415, 0.009617, 0.04149, 0.9591, 0.9251, 0.9008, 0.938, 0.9994, 0.997, 0.995, 0.9985, 0.9624, 0.9555, 0.0235, 0.9071, 0.9427, 0.9957, 0.9986, 0.9533, 0.9506, 0.03501, 0.9488, 0.8995, 0.9992, 0.9954, 0.1574, 0.2057, 0.1429, 0.1026, 0.1145, 0.1852, 0.1941, 0.1299, 0.9989, 0.9986, 0.9981, 0.9991, 0.9983, 0.999, 0.999, 0.998]): _vg.add([_i], _w, 'REPLACE')
_vg = ob_pants.vertex_groups.new(name='Foot.L')
for _i, _w in zip([7, 9, 43, 61, 62], [0.03348, 0.05574, 0.03672, 0.03709, 0.03742]): _vg.add([_i], _w, 'REPLACE')
_vg = ob_pants.vertex_groups.new(name='Toes.L')
_vg = ob_pants.vertex_groups.new(name='Upper Leg.R')
_vg = ob_pants.vertex_groups.new(name='Lower Leg.R')
_vg = ob_pants.vertex_groups.new(name='Foot.R')
_vg = ob_pants.vertex_groups.new(name='Toes.R')
_vg = ob_pants.vertex_groups.new(name='Leg IK.L')
for _i, _w in zip([6, 7, 8, 9, 42, 61, 62, 90, 91], [0.0, 0.0, 0.0, 0.0, 0.0, 0.0, 0.0, 0.0, 0.0]): _vg.add([_i], _w, 'REPLACE')
_vg = ob_pants.vertex_groups.new(name='Leg IK.R')
_m = ob_pants.modifiers.new('Mirror', 'MIRROR')
_m.use_clip = True
_m = ob_pants.modifiers.new('Armature', 'ARMATURE')
_m.object = ob_armature
_m.use_deform_preserve_volume = True
ob_armature.location = (0.0, 0.0, 0.0)
ob_armature.show_in_front = True
ob_armature.lineart.crease_threshold = 0.0

# ---- collection membership
col_collection_1.objects.link(ob_cube)
col_collection_1.objects.link(ob_cube_001)
col_collection_2.objects.link(ob_pants)
col_collection_11.objects.link(ob_armature)

# ---- scene / render settings (as saved in the file)
scene.frame_start = 1; scene.frame_end = 242; scene.frame_set(2)
scene.render.engine = 'CYCLES'
scene.render.dither_intensity = 0.0
scene.cycles.use_denoising = False
scene.cycles.samples = 500
scene.cycles.sampling_pattern = 'TABULATED_SOBOL'
scene.cycles.use_adaptive_sampling = False
scene.cycles.use_light_tree = False
scene.cycles.blur_glossy = 0.0
scene.cycles.sample_clamp_indirect = 0.0
scene.view_settings.view_transform = 'Standard'
bpy.context.view_layer.update()

# ---- added for rendering (the .blend has no active camera and no usable light): camera, sun
cam_auto = bpy.data.cameras.new('AutoCamera')
cam_auto.lens = 50.0
cam_auto.sensor_width = 36.0
cam_auto.clip_end = 1000.0
ob_auto_camera = bpy.data.objects.new('AutoCamera', cam_auto)
scene.collection.objects.link(ob_auto_camera)
ob_auto_camera.location = (1.94767, -2.86005, 2.58795)
ob_auto_camera.rotation_euler = (1.09748, -7.21219e-08, 0.694738)
scene.camera = ob_auto_camera
light_auto_sun = bpy.data.lights.new('AutoSun', 'SUN')
light_auto_sun.energy = 3.0
light_auto_sun.angle = 0.0523599
ob_auto_sun = bpy.data.objects.new('AutoSun', light_auto_sun)
scene.collection.objects.link(ob_auto_sun)
ob_auto_sun.rotation_euler = (0.872665, 0.174533, 0.523599)
bpy.context.view_layer.update()
